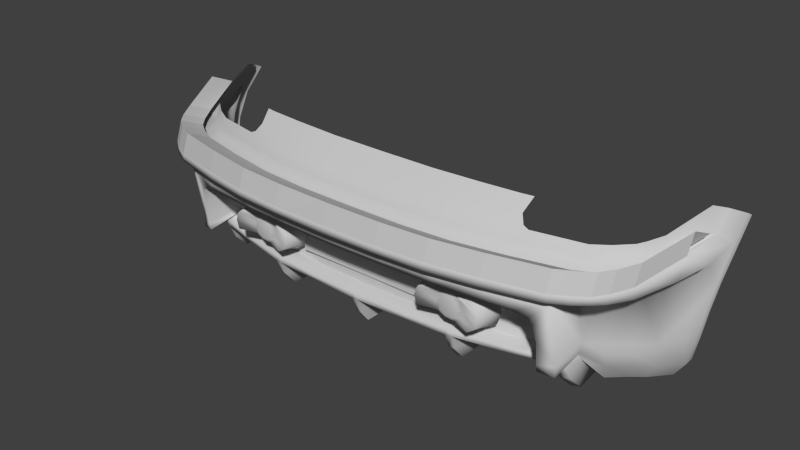# Source: cerveny_2.blend  (saved by Blender 2.60.0; exported with 4.5.12 LTS)
import bpy
from mathutils import Matrix  # noqa: F401  (used for matrix-valued properties, if any)

bpy.ops.wm.read_factory_settings(use_empty=True)
scene = bpy.context.scene
scene.name = 'Scene'

# ---- collections
col_collection_1 = bpy.data.collections.new('Collection 1'); scene.collection.children.link(col_collection_1)

# ---- materials (node trees are filled in below, after node groups)
mat_01___default = bpy.data.materials.new('01___Default')
mat_01___default.alpha_threshold = 0.0
mat_01___default.use_transparent_shadow = False
mat_01___default.diffuse_color = (0.5882, 0.5882, 0.5882, 1.0)
mat_01___default.specular_color = (0.0, 0.0, 0.0)
mat_01___default.roughness = 0.5
mat_01___default.specular_intensity = 1.0
mat_01___default.line_color = (0.0, 0.0, 0.0, 1.0)

# ---- material node trees

# ---- world
world_world = bpy.data.worlds.new('World'); scene.world = world_world
world_world.color = (0.05088, 0.05088, 0.05088)
world_world.use_sun_shadow = False
world_world.sun_shadow_jitter_overblur = 0.0
world_world.cycles.sampling_method = 'MANUAL'
world_world.cycles.sample_map_resolution = 256

# ---- meshes
me_expip02 = bpy.data.meshes.new('ExPip02')
me_expip02.from_pydata([(-0.6401, -0.2356, -2.066), (-0.6369, -0.2339, -2.054), (-0.5158, -0.2409, -2.096), (-0.327, -0.2692, -2.18), (-0.1903, -0.2694, -2.19), (-0.314, -0.2715, -1.891), (-0.009, -0.2719, -1.904), (-0.009, -0.2699, -2.196), (-0.6747, -0.3702, -1.886), (-0.6541, -0.3773, -2.029), (-0.6404, -0.3704, -1.877), (-0.6812, -0.3773, -2.017), (-0.6503, -0.3255, -2.08), (-0.6746, -0.3243, -2.068), (-0.6465, -0.2907, -2.098), (-0.6679, -0.2713, -2.095), (-0.6373, -0.2739, -2.11), (-0.655, -0.2516, -2.109), (-0.6191, -0.2689, -2.116), (-0.5343, -0.269, -2.139), (-0.6851, -0.2714, -2.038), (-0.3492, -0.241, -2.125), (-0.3484, -0.2411, -2.145), (-0.3501, -0.2519, -2.178), (-0.328, -0.2519, -2.18), (-0.3486, -0.2691, -2.178), (-0.3271, -0.3176, -2.162), (-0.5334, -0.2517, -2.139), (-0.1881, -0.252, -2.19), (0.0, -0.252, -2.196), (0.0, -0.2411, -2.145), (0.1881, -0.252, -2.19), (0.1881, -0.2411, -2.139), (0.3484, -0.2411, -2.145), (0.3492, -0.241, -2.125), (-0.1881, -0.2411, -2.139), (0.009, -0.2699, -2.196), (-0.009, -0.3239, -2.176), (0.009, -0.3239, -2.176), (-0.009, -0.3643, -2.146), (0.009, -0.3643, -2.146), (0.1903, -0.2694, -2.19), (0.328, -0.2519, -2.18), (0.3501, -0.2519, -2.178), (0.5158, -0.2409, -2.096), (0.5334, -0.2517, -2.139), (0.6401, -0.2356, -2.066), (0.655, -0.2516, -2.109), (0.6851, -0.2714, -2.038), (0.6679, -0.2713, -2.095), (0.3119, -0.3704, -1.891), (0.3488, -0.3658, -2.122), (0.3481, -0.3704, -1.889), (0.3272, -0.3659, -2.123), (0.3487, -0.3175, -2.16), (0.3271, -0.3176, -2.162), (0.3486, -0.2691, -2.178), (0.327, -0.2692, -2.18), (0.5343, -0.269, -2.139), (0.6404, -0.3704, -1.877), (0.6541, -0.3773, -2.029), (0.6747, -0.3702, -1.886), (0.6812, -0.3773, -2.017), (0.6503, -0.3255, -2.08), (0.6746, -0.3243, -2.068), (0.6465, -0.2907, -2.098), (0.6373, -0.2739, -2.11), (0.6191, -0.2689, -2.116), (0.0, -0.3705, -1.903), (-0.3119, -0.3704, -1.891), (-0.6328, -0.293, -1.878), (-0.6236, -0.2761, -1.878), (-0.6191, -0.2711, -1.878), (-0.3512, -0.2715, -1.889), (-0.3481, -0.3704, -1.889), (-0.3488, -0.3658, -2.122), (-0.3272, -0.3659, -2.123), (-0.3487, -0.3175, -2.16), (0.6369, -0.2339, -2.054), (0.314, -0.2715, -1.891), (0.009, -0.2719, -1.904), (0.6328, -0.293, -1.878), (0.6236, -0.2761, -1.878), (0.6191, -0.2711, -1.878), (0.3512, -0.2715, -1.889), (0.2468, -0.0871, -2.151), (0.2468, -0.2068, -2.151), (-0.2468, -0.0871, -2.151), (-0.2468, -0.2068, -2.151), (0.6366, -0.2289, -2.059), (0.5841, -0.061, -2.089), (0.6352, -0.1414, -2.062), (0.6292, -0.0933, -2.072), (0.6204, -0.0754, -2.078), (0.1881, -0.0492, -2.138), (0.1881, -0.2411, -2.139), (0.0, -0.0492, -2.142), (0.3492, -0.0491, -2.13), (0.5158, -0.0551, -2.106), (-0.3491, -0.0491, -2.13), (-0.3491, -0.241, -2.125), (-0.5158, -0.0551, -2.106), (-0.1881, -0.0492, -2.138), (-0.1881, -0.2411, -2.139), (0.0, -0.2411, -2.145), (-0.5841, -0.061, -2.089), (-0.6366, -0.2289, -2.059), (-0.6352, -0.1414, -2.062), (-0.6292, -0.0933, -2.072), (-0.6204, -0.0754, -2.078), (-0.642, -0.1378, -2.08), (-0.6326, -0.0861, -2.09), (-0.6406, -0.213, -2.07), (-0.5158, -0.0446, -2.124), (-0.3491, -0.0387, -2.148), (-0.1881, -0.0388, -2.156), (0.0, -0.0388, -2.16), (0.1881, -0.0388, -2.156), (-0.9451, 0.1153, -1.671), (-0.9457, 0.0265, -1.717), (-0.945, 0.1, -1.643), (-0.9458, 0.0516, -1.738), (-0.9382, -0.0566, -1.768), (-0.9382, -0.0507, -1.799), (-0.9276, -0.1416, -1.793), (-0.9276, -0.1418, -1.826), (-0.9134, -0.2274, -1.795), (-0.9134, -0.2276, -1.827), (-0.8931, -0.3131, -1.784), (-0.8931, -0.3133, -1.816), (-0.8513, -0.3777, -1.797), (-0.8032, -0.369, -1.869), (-0.8513, -0.3776, -1.766), (-0.9081, 0.1363, -1.716), (-0.9041, 0.0818, -1.777), (-0.9025, 0.0207, -1.815), (-0.8447, 0.0369, -1.933), (-0.8506, 0.0037, -1.933), (-0.8094, 0.0306, -1.992), (-0.81, 0.0034, -1.998), (-0.7787, 0.0281, -2.028), (-0.7791, 0.0032, -2.029), (-0.7404, 0.0018, -2.058), (-0.7412, -0.2127, -2.011), (-0.6889, -0.2123, -2.047), (-0.7407, -0.2446, -2.014), (-0.688, -0.2445, -2.051), (-0.7382, -0.2976, -1.992), (-0.715, -0.3666, -1.95), (-0.8857, 0.1582, -1.772), (-0.833, 0.1104, -1.918), (-0.8055, 0.1021, -1.963), (-0.7873, 0.098, -1.987), (-0.738, 0.0278, -2.057), (-0.6822, 0.027, -2.085), (-0.6822, 0.0, -2.086), (-0.5092, 0.0274, -2.126), (-0.5092, 0.0004, -2.127), (-0.3491, 0.0273, -2.155), (-0.3491, 0.0003, -2.155), (-0.188, 0.0272, -2.167), (-0.188, 0.0002, -2.166), (0.0, 0.0002, -2.169), (0.188, 0.0002, -2.166), (0.3491, 0.0003, -2.155), (0.3492, -0.0387, -2.148), (0.5092, 0.0004, -2.127), (0.5158, -0.0446, -2.124), (0.5841, -0.0506, -2.107), (-0.7388, 0.0938, -2.025), (-0.6842, 0.0581, -2.071), (-0.5054, 0.0604, -2.114), (-0.3491, 0.0605, -2.144), (-0.188, 0.0605, -2.157), (0.0, 0.0604, -2.16), (0.0, 0.0272, -2.17), (0.188, 0.0272, -2.167), (-0.6862, 0.0892, -2.052), (-0.5259, 0.0933, -2.09), (-0.5016, 0.0934, -2.096), (-0.3491, 0.0938, -2.124), (-0.4931, 0.1253, -2.072), (-0.3471, 0.165, -2.054), (-0.4654, 0.1634, -2.04), (-0.5084, 0.1009, -2.088), (-0.5841, -0.0506, -2.107), (-0.6204, -0.0645, -2.096), (-0.7976, -0.2149, -1.966), (-0.8452, -0.2183, -1.913), (-0.8983, -0.1359, -1.854), (-0.7975, -0.2425, -1.969), (-0.8441, -0.242, -1.911), (-0.894, -0.218, -1.851), (-0.7968, -0.3005, -1.943), (-0.8383, -0.3038, -1.898), (-0.7639, -0.3676, -1.903), (-0.188, 0.0938, -2.138), (-0.188, 0.1647, -2.064), (0.0, 0.0936, -2.141), (0.0, 0.1654, -2.067), (0.1879, 0.1647, -2.064), (0.188, 0.0938, -2.138), (0.3471, 0.165, -2.054), (0.3491, 0.0938, -2.124), (0.188, 0.0605, -2.157), (0.3491, 0.0273, -2.155), (0.3491, 0.0605, -2.144), (0.5092, 0.0274, -2.126), (0.6822, 0.0, -2.086), (0.6204, -0.0645, -2.096), (0.8513, -0.3776, -1.766), (0.8513, -0.3777, -1.797), (0.8931, -0.3131, -1.784), (0.8931, -0.3133, -1.816), (0.8032, -0.369, -1.869), (0.8383, -0.3038, -1.898), (0.7968, -0.3005, -1.943), (0.7975, -0.2425, -1.969), (0.7407, -0.2446, -2.014), (0.7412, -0.2127, -2.011), (0.6889, -0.2123, -2.047), (0.7404, 0.0018, -2.058), (0.6822, 0.027, -2.085), (0.5054, 0.0604, -2.114), (0.9134, -0.2276, -1.827), (0.9134, -0.2274, -1.795), (0.9276, -0.1418, -1.825), (0.9276, -0.1416, -1.793), (0.9382, -0.0507, -1.799), (0.9382, -0.0566, -1.768), (0.9458, 0.0516, -1.738), (0.9457, 0.0265, -1.717), (0.9451, 0.1153, -1.671), (0.945, 0.1, -1.643), (-0.502, 0.1622, -2.032), (0.6326, -0.0861, -2.09), (0.642, -0.1378, -2.08), (0.6406, -0.213, -2.07), (0.9081, 0.1363, -1.716), (0.9041, 0.0818, -1.777), (0.9025, 0.0207, -1.814), (0.8447, 0.0369, -1.933), (0.8506, 0.0037, -1.933), (0.8094, 0.0306, -1.992), (0.81, 0.0034, -1.998), (0.7787, 0.0281, -2.028), (0.7791, 0.0032, -2.029), (0.8857, 0.1582, -1.772), (0.833, 0.1104, -1.918), (0.738, 0.0278, -2.057), (0.7873, 0.098, -1.987), (0.8055, 0.1021, -1.963), (0.5084, 0.1009, -2.088), (0.5016, 0.0934, -2.096), (0.4931, 0.1253, -2.072), (0.5259, 0.0933, -2.09), (0.6842, 0.0581, -2.071), (0.4654, 0.1634, -2.04), (0.502, 0.1622, -2.032), (0.8983, -0.1359, -1.854), (0.8452, -0.2183, -1.913), (0.7976, -0.2149, -1.966), (0.894, -0.218, -1.851), (0.8441, -0.242, -1.911), (0.7388, 0.0938, -2.025), (0.6862, 0.0892, -2.052), (0.688, -0.2445, -2.051), (0.7382, -0.2976, -1.992), (0.7639, -0.3676, -1.903), (0.715, -0.3666, -1.95), (0.188, 0.0002, -2.323), (0.3491, 0.0003, -2.312), (-0.8094, 0.0306, -2.149), (-0.7787, 0.0281, -2.186), (0.0, 0.0272, -2.327), (0.188, 0.0272, -2.325), (-0.738, 0.0278, -2.214), (-0.6822, 0.027, -2.243), (-0.5092, 0.0274, -2.283), (-0.3491, 0.0273, -2.312), (0.9458, 0.0516, -1.896), (0.9025, 0.0207, -1.972), (0.5092, 0.0004, -2.285), (0.9041, 0.0818, -1.935), (0.6822, 0.027, -2.243), (0.738, 0.0278, -2.214), (0.81, 0.0034, -2.156), (0.7791, 0.0032, -2.187), (-0.5092, 0.0004, -2.285), (-0.3491, 0.0003, -2.312), (0.8506, 0.0037, -2.091), (0.8447, 0.0369, -2.09), (0.8094, 0.0306, -2.149), (-0.6822, -2.567e-08, -2.244), (0.6822, -2.567e-08, -2.244), (0.7787, 0.0281, -2.186), (0.7404, 0.0018, -2.215), (-0.188, 0.0272, -2.325), (0.5092, 0.0274, -2.283), (-0.7404, 0.0018, -2.215), (-0.9458, 0.0516, -1.896), (-0.9041, 0.0818, -1.935), (-0.7791, 0.0032, -2.187), (-0.188, 0.0002, -2.323), (-0.81, 0.0034, -2.156), (-0.9025, 0.0207, -1.972), (0.3491, 0.0273, -2.312), (-0.8447, 0.0369, -2.09), (0.0, 0.0002, -2.327), (-0.8506, 0.0037, -2.091), (0.3427, 0.09316, -2.295), (0.1816, 0.09306, -2.307), (-0.8158, 0.09646, -2.132), (-0.8511, 0.1028, -2.073), (0.8977, 0.1477, -1.918), (0.8383, 0.1028, -2.073), (-0.9105, 0.1477, -1.918), (0.5028, 0.09326, -2.266), (0.7316, 0.09366, -2.197), (0.7723, 0.09396, -2.169), (-0.006434, 0.09306, -2.31), (-0.1944, 0.09306, -2.307), (0.6758, 0.09286, -2.225), (-0.3555, 0.09316, -2.295), (0.803, 0.09646, -2.132), (-0.5156, 0.09326, -2.266), (-0.6886, 0.09286, -2.225), (-0.7851, 0.09396, -2.169), (-0.7444, 0.09366, -2.197), (-0.7851, 0.09396, -2.169), (-0.8158, 0.09646, -2.132), (0.1816, 0.09306, -2.307), (-0.006434, 0.09306, -2.31), (-0.6886, 0.09286, -2.225), (-0.7444, 0.09366, -2.197), (-0.3555, 0.09316, -2.295), (-0.5156, 0.09326, -2.266), (0.6758, 0.09286, -2.225), (0.7316, 0.09366, -2.197), (0.8383, 0.1028, -2.073), (0.803, 0.09646, -2.132), (0.7723, 0.09396, -2.169), (-0.1944, 0.09306, -2.307), (0.5028, 0.09326, -2.266), (0.3427, 0.09316, -2.295), (-0.9105, 0.1477, -1.918), (-0.8511, 0.1028, -2.073), (0.8977, 0.1477, -1.918), (0.1767, 0.05418, -2.223), (0.3378, 0.05428, -2.211), (-0.856, 0.06388, -1.989), (-0.8207, 0.05758, -2.047), (0.8928, 0.1088, -1.833), (0.8334, 0.06388, -1.989), (-0.9154, 0.1088, -1.833), (0.4979, 0.05438, -2.182), (0.7267, 0.05478, -2.112), (0.7674, 0.05508, -2.084), (-0.01134, 0.05418, -2.225), (-0.1993, 0.05418, -2.223), (0.6709, 0.05398, -2.141), (-0.3604, 0.05428, -2.211), (0.7981, 0.05758, -2.047), (-0.5205, 0.05438, -2.182), (-0.6935, 0.05398, -2.141), (-0.7493, 0.05478, -2.112), (-0.79, 0.05508, -2.084), (0.188, -0.01576, -2.291), (0.3491, -0.01566, -2.279), (-0.5158, -0.06056, -2.249), (-0.3491, -0.05466, -2.273), (0.5092, -0.01556, -2.252), (0.5841, -0.06656, -2.232), (0.6204, -0.08046, -2.221), (0.6889, -0.2283, -2.172), (0.688, -0.2605, -2.176), (-0.5092, -0.01556, -2.252), (-0.3491, -0.01566, -2.279), (-0.5841, -0.06656, -2.232), (-0.6204, -0.08046, -2.221), (0.6326, -0.1021, -2.215), (-0.6401, -0.2516, -2.191), (-0.688, -0.2605, -2.176), (-0.6822, -0.01596, -2.211), (-0.1881, -0.05476, -2.281), (-0.642, -0.1538, -2.205), (-0.6326, -0.1021, -2.215), (0.6401, -0.2516, -2.191), (0.6406, -0.229, -2.195), (-0.6406, -0.229, -2.195), (0.6822, -0.01596, -2.211), (2.873e-07, -0.05476, -2.285), (0.1881, -0.05476, -2.281), (-0.6889, -0.2283, -2.172), (-0.188, -0.01576, -2.291), (0.3492, -0.05466, -2.273), (0.5158, -0.06056, -2.249), (0.642, -0.1538, -2.205), (2.873e-07, -0.01576, -2.294), (-0.3778, -0.0925, -2.155), (-0.3416, -0.0925, -2.155), (-0.3744, -0.1034, -2.208), (-0.345, -0.1034, -2.208), (-0.3213, -0.1207, -2.208), (-0.3122, -0.1486, -2.208), (-0.3213, -0.1765, -2.208), (-0.3416, -0.2041, -2.155), (-0.345, -0.1938, -2.208), (-0.3778, -0.2041, -2.155), (-0.3744, -0.1938, -2.208), (-0.3981, -0.1765, -2.208), (-0.4072, -0.1486, -2.208), (-0.3981, -0.1207, -2.208), (0.3778, -0.0925, -2.155), (0.3744, -0.1034, -2.208), (0.3981, -0.1207, -2.208), (0.4072, -0.1486, -2.208), (0.3981, -0.1765, -2.208), (0.3778, -0.2041, -2.155), (0.3744, -0.1938, -2.208), (0.3416, -0.2041, -2.155), (0.345, -0.1938, -2.208), (0.3213, -0.1765, -2.208), (0.3122, -0.1486, -2.208), (0.3213, -0.1207, -2.208), (0.3416, -0.0925, -2.155), (0.345, -0.1034, -2.208), (-0.3701, -0.1166, -2.213), (-0.3493, -0.1166, -2.213), (-0.3324, -0.1288, -2.213), (-0.326, -0.1486, -2.213), (-0.3324, -0.1684, -2.213), (-0.3493, -0.1806, -2.213), (-0.3869, -0.1684, -2.213), (-0.3701, -0.1806, -2.213), (-0.3934, -0.1486, -2.213), (-0.3869, -0.1288, -2.213), (-0.3064, -0.1095, -2.135), (-0.3391, -0.085, -2.134), (-0.3807, -0.0836, -2.13), (-0.4163, -0.1071, -2.125), (-0.4296, -0.1482, -2.124), (-0.3065, -0.1869, -2.135), (-0.2937, -0.1482, -2.135), (-0.4163, -0.1893, -2.124), (-0.3806, -0.2125, -2.131), (-0.3391, -0.2116, -2.133), (0.3493, -0.1166, -2.213), (0.3701, -0.1166, -2.213), (0.3869, -0.1288, -2.213), (0.3934, -0.1486, -2.213), (0.3869, -0.1684, -2.213), (0.3701, -0.1806, -2.213), (0.3493, -0.1806, -2.213), (0.3324, -0.1684, -2.213), (0.326, -0.1486, -2.213), (0.3324, -0.1288, -2.213), (0.4296, -0.1482, -2.124), (0.4163, -0.1071, -2.125), (0.3807, -0.0836, -2.13), (0.3391, -0.085, -2.134), (0.3064, -0.1095, -2.135), (0.4163, -0.1893, -2.124), (0.3806, -0.2125, -2.131), (0.3391, -0.2116, -2.133), (0.3065, -0.1869, -2.135), (0.2937, -0.1482, -2.135), (-0.2823, -0.2, -2.176), (-0.2798, -0.2075, -2.154), (-0.2823, -0.08843, -2.176), (-0.2857, -0.09933, -2.229), (0.4371, -0.08843, -2.176), (0.44, -0.07953, -2.151), (-0.2472, -0.1828, -2.157), (-0.262, -0.1166, -2.229), (-0.2798, -0.08093, -2.155), (-0.262, -0.1724, -2.229), (0.4756, -0.103, -2.146), (-0.2344, -0.1441, -2.156), (-0.2471, -0.1054, -2.157), (0.4574, -0.1724, -2.229), (0.4371, -0.2, -2.176), (0.4756, -0.1852, -2.145), (0.4399, -0.2084, -2.152), (0.4889, -0.1441, -2.145), (0.4337, -0.09933, -2.229), (-0.2529, -0.1445, -2.229), (0.4574, -0.1166, -2.229), (0.4665, -0.1445, -2.229), (0.4665, -0.1787, -2.176), (0.4777, -0.1442, -2.176), (0.4665, -0.1098, -2.176), (-0.2417, -0.1442, -2.176), (-0.2529, -0.1787, -2.176), (-0.2529, -0.1098, -2.176), (-0.4439, -0.08371, -2.152), (-0.4795, -0.1072, -2.147), (-0.4376, -0.1035, -2.231), (-0.4613, -0.1208, -2.231), (0.2784, -0.2042, -2.177), (0.2759, -0.2117, -2.156), (0.2784, -0.09261, -2.178), (0.2818, -0.1035, -2.231), (0.2433, -0.187, -2.158), (0.2305, -0.1483, -2.158), (-0.4704, -0.1487, -2.23), (0.2759, -0.08511, -2.156), (0.2432, -0.1096, -2.158), (-0.4795, -0.1894, -2.147), (-0.4438, -0.2126, -2.153), (-0.441, -0.2042, -2.177), (-0.4376, -0.1939, -2.23), (-0.4613, -0.1766, -2.23), (-0.4928, -0.1483, -2.147), (-0.441, -0.09261, -2.178), (0.2581, -0.1766, -2.23), (0.249, -0.1487, -2.23), (0.2818, -0.1939, -2.23), (0.2581, -0.1208, -2.231), (0.2378, -0.1484, -2.177), (0.249, -0.1829, -2.177), (0.249, -0.114, -2.178), (-0.4704, -0.1829, -2.177), (-0.4816, -0.1484, -2.177), (-0.4704, -0.114, -2.178)], [], [(0, 1, 2), (3, 4, 5), (4, 6, 5), (4, 7, 6), (8, 9, 10), (8, 11, 9), (11, 12, 9), (11, 13, 12), (13, 14, 12), (13, 15, 14), (15, 16, 14), (15, 17, 16), (17, 18, 16), (17, 19, 18), (8, 20, 11), (20, 13, 11), (20, 15, 13), (21, 22, 2), (22, 23, 2), (22, 24, 23), (24, 25, 23), (24, 3, 25), (3, 26, 25), (20, 17, 15), (20, 0, 17), (0, 27, 17), (0, 2, 27), (2, 23, 27), (25, 19, 23), (19, 27, 23), (19, 17, 27), (24, 4, 3), (24, 28, 4), (28, 29, 4), (28, 30, 29), (30, 31, 29), (30, 32, 31), (32, 33, 31), (32, 34, 33), (24, 22, 28), (22, 35, 28), (22, 21, 35), (30, 28, 35), (29, 7, 4), (29, 36, 7), (36, 37, 7), (36, 38, 37), (38, 39, 37), (38, 40, 39), (29, 41, 36), (29, 31, 41), (31, 42, 41), (31, 33, 42), (33, 43, 42), (33, 44, 43), (44, 45, 43), (44, 46, 45), (46, 47, 45), (46, 48, 47), (48, 49, 47), (50, 51, 52), (50, 53, 51), (53, 54, 51), (53, 55, 54), (55, 56, 54), (55, 57, 56), (57, 42, 56), (57, 41, 42), (42, 43, 56), (43, 58, 56), (43, 45, 58), (45, 47, 58), (59, 60, 61), (60, 62, 61), (60, 63, 62), (63, 64, 62), (63, 65, 64), (65, 49, 64), (65, 66, 49), (66, 47, 49), (66, 67, 47), (67, 58, 47), (62, 48, 61), (62, 64, 48), (64, 49, 48), (68, 69, 6), (69, 5, 6), (9, 12, 10), (12, 70, 10), (12, 14, 70), (14, 71, 70), (14, 16, 71), (16, 18, 71), (18, 72, 71), (18, 19, 72), (19, 25, 72), (73, 72, 25), (6, 7, 37), (74, 75, 69), (75, 76, 69), (75, 77, 76), (77, 26, 76), (77, 25, 26), (71, 74, 70), (71, 72, 74), (72, 73, 74), (70, 74, 10), (74, 73, 77), (73, 25, 77), (69, 26, 5), (26, 3, 5), (75, 74, 77), (76, 26, 69), (68, 6, 39), (6, 37, 39), (78, 46, 44), (44, 33, 34), (79, 41, 57), (79, 80, 41), (80, 36, 41), (79, 50, 80), (50, 68, 80), (59, 63, 60), (59, 81, 63), (81, 65, 63), (81, 82, 65), (82, 66, 65), (82, 67, 66), (58, 83, 56), (58, 67, 83), (67, 82, 83), (83, 84, 56), (36, 80, 38), (83, 52, 84), (83, 82, 52), (82, 81, 52), (52, 81, 59), (52, 54, 84), (54, 56, 84), (57, 55, 79), (55, 50, 79), (52, 51, 54), (55, 53, 50), (38, 80, 40), (80, 68, 40), (85, 86, 87), (86, 88, 87), (89, 90, 91), (90, 92, 91), (90, 93, 92), (94, 95, 96), (94, 97, 95), (97, 34, 95), (97, 98, 34), (98, 44, 34), (98, 90, 44), (90, 78, 44), (90, 89, 78), (99, 100, 101), (99, 102, 100), (102, 103, 100), (102, 96, 103), (96, 104, 103), (96, 95, 104), (100, 2, 101), (2, 105, 101), (2, 1, 105), (1, 106, 105), (107, 105, 106), (107, 108, 105), (108, 109, 105), (108, 110, 111), (108, 107, 110), (107, 112, 110), (107, 106, 112), (101, 113, 99), (113, 114, 99), (99, 114, 102), (114, 115, 102), (115, 96, 102), (115, 116, 96), (116, 117, 96), (96, 117, 94), (0, 106, 1), (0, 112, 106), (118, 119, 120), (118, 121, 119), (121, 122, 119), (121, 123, 122), (123, 124, 122), (123, 125, 124), (125, 126, 124), (125, 127, 126), (127, 128, 126), (127, 129, 128), (129, 130, 128), (129, 131, 130), (132, 128, 130), (133, 121, 118), (133, 134, 121), (142, 143, 141), (142, 144, 143), (144, 145, 143), (144, 146, 145), (146, 147, 145), (146, 20, 147), (20, 148, 147), (149, 134, 133), (149, 150, 134), (150, 136, 134), (150, 138, 136), (151, 138, 150), (151, 152, 138), (152, 140, 138), (152, 153, 140), (169, 153, 152), (169, 170, 153), (170, 154, 153), (170, 171, 154), (171, 156, 154), (171, 172, 156), (172, 158, 156), (172, 173, 158), (173, 160, 158), (173, 174, 160), (174, 175, 160), (174, 176, 175), (177, 170, 169), (177, 178, 170), (178, 171, 170), (178, 179, 171), (179, 180, 171), (179, 181, 180), (181, 182, 180), (181, 183, 182), (178, 184, 179), (184, 181, 179), (146, 0, 20), (144, 142, 155), (143, 187, 141), (187, 139, 141), (187, 188, 139), (188, 137, 139), (188, 189, 137), (189, 135, 137), (189, 123, 135), (123, 121, 135), (145, 190, 143), (190, 187, 143), (190, 191, 187), (191, 188, 187), (191, 192, 188), (192, 189, 188), (192, 125, 189), (125, 123, 189), (147, 193, 145), (193, 190, 145), (193, 194, 190), (194, 191, 190), (194, 192, 191), (125, 192, 127), (192, 129, 127), (192, 194, 129), (194, 131, 129), (194, 193, 131), (193, 195, 131), (193, 147, 195), (147, 148, 195), (182, 196, 180), (182, 197, 196), (197, 198, 196), (197, 199, 198), (199, 200, 198), (200, 201, 198), (200, 202, 201), (202, 203, 201), (101, 185, 113), (101, 105, 185), (105, 186, 185), (105, 109, 186), (109, 111, 186), (109, 108, 111), (180, 172, 171), (180, 196, 172), (196, 173, 172), (196, 198, 173), (198, 174, 173), (198, 204, 174), (204, 176, 174), (204, 205, 176), (201, 204, 198), (201, 206, 204), (206, 205, 204), (206, 207, 205), (210, 211, 212), (211, 213, 212), (211, 214, 213), (214, 215, 213), (214, 216, 215), (216, 217, 215), (216, 218, 217), (218, 219, 217), (218, 220, 219), (220, 221, 219), (220, 208, 221), (207, 223, 222), (207, 206, 223), (206, 203, 223), (206, 201, 203), (213, 224, 212), (224, 225, 212), (224, 226, 225), (226, 227, 225), (226, 228, 227), (228, 229, 227), (228, 230, 229), (230, 231, 229), (230, 232, 231), (232, 233, 231), (234, 183, 181), (235, 236, 92), (236, 91, 92), (236, 237, 91), (237, 89, 91), (98, 97, 167), (97, 165, 167), (97, 94, 165), (94, 117, 165), (89, 46, 78), (89, 237, 46), (232, 230, 238), (230, 239, 238), (246, 219, 221), (238, 239, 247), (239, 248, 247), (239, 241, 248), (241, 243, 248), (249, 250, 245), (250, 243, 245), (250, 251, 243), (251, 248, 243), (252, 253, 254), (252, 255, 253), (255, 223, 253), (255, 256, 223), (256, 222, 223), (256, 249, 222), (257, 254, 202), (254, 203, 202), (254, 253, 203), (253, 223, 203), (257, 258, 254), (228, 240, 230), (228, 259, 240), (259, 242, 240), (259, 260, 242), (260, 244, 242), (260, 261, 244), (261, 246, 244), (261, 219, 246), (226, 259, 228), (226, 262, 259), (262, 260, 259), (262, 263, 260), (263, 261, 260), (263, 217, 261), (217, 219, 261), (215, 262, 213), (262, 224, 213), (262, 226, 224), (217, 263, 215), (263, 262, 215), (167, 168, 98), (168, 90, 98), (168, 209, 90), (209, 93, 90), (209, 235, 93), (235, 92, 93), (249, 264, 250), (249, 256, 264), (256, 265, 264), (256, 255, 265), (220, 218, 266), (218, 267, 266), (218, 216, 267), (216, 268, 267), (216, 214, 268), (269, 267, 268), (269, 48, 267), (48, 266, 267), (48, 46, 266), (164, 163, 270, 271), (138, 140, 273, 272), (175, 176, 275, 274), (153, 154, 277, 276), (156, 158, 279, 278), (230, 240, 281, 280), (166, 164, 271, 282), (140, 153, 276, 273), (239, 230, 280, 283), (222, 249, 285, 284), (244, 246, 287, 286), (159, 157, 288, 289), (240, 242, 290, 281), (243, 241, 291, 292), (157, 155, 293, 288), (154, 156, 278, 277), (208, 166, 282, 294), (245, 243, 292, 295), (221, 208, 294, 296), (158, 160, 297, 279), (207, 222, 284, 298), (155, 142, 299, 293), (121, 134, 301, 300), (142, 141, 302, 299), (160, 175, 274, 297), (161, 159, 289, 303), (141, 139, 304, 302), (249, 245, 295, 285), (135, 121, 300, 305), (246, 221, 296, 287), (205, 207, 298, 306), (242, 244, 286, 290), (134, 136, 307, 301), (162, 161, 303, 308), (241, 239, 283, 291), (136, 138, 272, 307), (163, 162, 308, 270), (139, 137, 309, 304), (137, 135, 305, 309), (176, 205, 306, 275), (275, 271, 270), (285, 295, 296), (284, 285, 296), (287, 296, 295), (286, 287, 295), (286, 295, 292), (290, 286, 292), (290, 292, 291), (281, 290, 291), (281, 291, 283), (280, 281, 283), (294, 298, 284), (294, 284, 296), (298, 294, 282), (298, 282, 306), (306, 282, 271), (306, 271, 275), (308, 297, 274), (275, 270, 308), (275, 308, 274), (297, 308, 303), (297, 303, 289), (279, 297, 289), (279, 289, 288), (278, 279, 288), (278, 288, 293), (277, 278, 293), (277, 293, 299), (276, 277, 299), (276, 299, 273), (273, 299, 302), (273, 302, 304), (272, 273, 304), (272, 304, 309), (307, 272, 309), (307, 309, 305), (301, 307, 305), (301, 305, 300), (306, 275, 311, 310), (272, 307, 313, 312), (283, 291, 315, 314), (307, 301, 316, 313), (298, 306, 310, 317), (295, 285, 318, 319), (274, 297, 321, 320), (284, 298, 317, 322), (297, 279, 323, 321), (292, 295, 319, 324), (278, 277, 326, 325), (291, 292, 324, 315), (285, 284, 322, 318), (276, 273, 327, 328), (279, 278, 325, 323), (277, 276, 328, 326), (275, 274, 320, 311), (273, 272, 312, 327), (327, 312, 330, 329), (311, 320, 332, 331), (326, 328, 334, 333), (323, 325, 336, 335), (328, 327, 329, 334), (318, 322, 337, 338), (315, 324, 340, 339), (325, 326, 333, 336), (324, 319, 341, 340), (321, 323, 335, 342), (322, 317, 343, 337), (320, 321, 342, 332), (319, 318, 338, 341), (317, 310, 344, 343), (313, 316, 345, 346), (314, 315, 339, 347), (312, 313, 346, 330), (310, 311, 331, 344), (344, 331, 348, 349), (330, 346, 350, 351), (347, 339, 353, 352), (346, 345, 354, 350), (343, 344, 349, 355), (341, 338, 356, 357), (332, 342, 359, 358), (337, 343, 355, 360), (342, 335, 361, 359), (340, 341, 357, 362), (336, 333, 364, 363), (339, 340, 362, 353), (338, 337, 360, 356), (334, 329, 366, 365), (335, 336, 363, 361), (333, 334, 365, 364), (331, 332, 358, 348), (329, 330, 351, 366), (163, 164, 368, 367), (114, 113, 369, 370), (164, 166, 371, 368), (209, 168, 372, 373), (220, 266, 375, 374), (157, 159, 377, 376), (185, 186, 379, 378), (235, 209, 373, 380), (0, 146, 382, 381), (155, 157, 376, 383), (115, 114, 370, 384), (111, 110, 385, 386), (46, 237, 388, 387), (112, 0, 381, 389), (166, 208, 390, 371), (116, 115, 384, 391), (186, 111, 386, 379), (117, 116, 391, 392), (146, 144, 393, 382), (113, 185, 378, 369), (159, 161, 394, 377), (110, 112, 389, 385), (144, 155, 383, 393), (165, 117, 392, 395), (168, 167, 396, 372), (236, 235, 380, 397), (208, 220, 374, 390), (161, 162, 398, 394), (167, 165, 395, 396), (266, 46, 387, 375), (162, 163, 367, 398), (237, 236, 397, 388), (387, 388, 375), (380, 373, 390), (397, 380, 390), (397, 390, 374), (374, 375, 388), (397, 374, 388), (390, 373, 372), (390, 372, 371), (383, 386, 385), (393, 383, 385), (393, 385, 389), (382, 393, 389), (389, 381, 382), (379, 386, 383), (378, 379, 383), (378, 383, 376), (394, 391, 384), (377, 394, 384), (377, 384, 370), (376, 377, 370), (376, 370, 369), (378, 376, 369), (371, 372, 396), (371, 396, 395), (368, 371, 395), (368, 395, 392), (367, 368, 392), (367, 392, 391), (398, 367, 391), (398, 391, 394), (399, 400, 401), (400, 402, 401), (406, 407, 405), (406, 408, 407), (408, 409, 407), (418, 419, 417), (418, 420, 419), (420, 421, 419), (425, 413, 426), (413, 414, 426), (401, 427, 412), (401, 402, 427), (402, 428, 427), (402, 403, 428), (403, 429, 428), (403, 404, 429), (404, 430, 429), (404, 405, 430), (405, 431, 430), (405, 432, 431), (432, 433, 431), (432, 434, 433), (434, 410, 433), (434, 409, 410), (410, 411, 433), (411, 435, 433), (411, 412, 435), (412, 436, 435), (412, 427, 436), (427, 428, 436), (433, 435, 431), (435, 430, 431), (435, 429, 430), (435, 436, 429), (436, 428, 429), (407, 432, 405), (407, 409, 432), (409, 434, 432), (400, 399, 438), (399, 439, 438), (408, 446, 445), (408, 406, 446), (426, 447, 424), (426, 414, 447), (414, 448, 447), (414, 415, 448), (415, 449, 448), (415, 416, 449), (416, 450, 449), (416, 417, 450), (417, 451, 450), (417, 452, 451), (452, 453, 451), (452, 421, 453), (421, 422, 453), (451, 454, 450), (454, 455, 450), (454, 423, 455), (423, 456, 455), (423, 424, 456), (424, 447, 456), (453, 454, 451), (453, 422, 454), (422, 423, 454), (455, 449, 450), (455, 456, 449), (456, 448, 449), (456, 447, 448), (421, 452, 419), (452, 417, 419), (413, 460, 459), (413, 425, 460), (463, 464, 418), (464, 420, 418), (446, 406, 467, 468), (402, 400, 469, 470), (413, 459, 472, 471), (442, 446, 468, 473), (403, 402, 470, 474), (400, 438, 475, 469), (406, 405, 476, 467), (459, 458, 477, 472), (443, 442, 473, 478), (437, 443, 478, 479), (418, 417, 480, 481), (462, 463, 483, 482), (457, 462, 482, 484), (438, 437, 479, 475), (458, 457, 484, 477), (463, 418, 481, 483), (414, 413, 471, 485), (404, 403, 474, 486), (415, 414, 485, 487), (417, 416, 488, 480), (405, 404, 486, 476), (416, 415, 487, 488), (483, 481, 489), (482, 483, 489), (482, 489, 490), (484, 482, 490), (484, 490, 491), (491, 471, 472), (491, 472, 477), (484, 491, 477), (467, 473, 468), (492, 479, 478), (492, 478, 473), (493, 492, 473), (493, 473, 467), (469, 475, 479), (494, 469, 479), (494, 479, 492), (489, 481, 480), (489, 480, 488), (490, 489, 488), (490, 488, 487), (491, 490, 487), (491, 487, 485), (471, 491, 485), (493, 467, 476), (493, 476, 486), (492, 493, 486), (492, 486, 474), (494, 492, 474), (494, 474, 470), (469, 494, 470), (440, 439, 495, 496), (401, 412, 498, 497), (420, 464, 500, 499), (425, 426, 502, 501), (465, 466, 504, 503), (412, 411, 505, 498), (461, 460, 506, 507), (460, 425, 501, 506), (445, 444, 508, 509), (466, 461, 507, 504), (409, 408, 510, 511), (411, 410, 512, 505), (441, 440, 496, 513), (399, 401, 497, 514), (464, 465, 503, 500), (423, 422, 515, 516), (408, 445, 509, 510), (410, 409, 511, 512), (421, 420, 499, 517), (439, 399, 514, 495), (424, 423, 516, 518), (422, 421, 517, 515), (426, 424, 518, 502), (444, 441, 513, 508), (504, 507, 519), (504, 519, 503), (503, 519, 520), (503, 520, 499), (500, 503, 499), (521, 519, 507), (501, 521, 507), (501, 507, 506), (522, 510, 509), (522, 509, 508), (523, 522, 508), (523, 508, 513), (524, 523, 513), (524, 513, 496), (524, 496, 495), (514, 524, 495), (501, 502, 518), (521, 501, 518), (521, 518, 516), (519, 521, 516), (519, 516, 515), (520, 519, 515), (520, 515, 517), (499, 520, 517), (514, 497, 498), (524, 514, 498), (524, 498, 505), (523, 524, 505), (523, 505, 512), (522, 523, 512), (522, 512, 511), (510, 522, 511)])
me_expip02.polygons.foreach_set('use_smooth', [1, 1, 1, 1, 1, 1, 1, 1, 1, 1, 1, 1, 1, 1, 1, 1, 1, 1, 1, 1, 1, 1, 1, 1, 1, 1, 1, 1, 1, 1, 1, 1, 1, 1, 1, 1, 1, 1, 1, 1, 1, 1, 1, 1, 1, 1, 1, 1, 1, 1, 1, 1, 1, 1, 1, 1, 1, 1, 1, 1, 1, 1, 1, 1, 1, 1, 1, 1, 1, 1, 1, 1, 1, 1, 1, 1, 1, 1, 1, 1, 1, 1, 1, 1, 1, 1, 1, 1, 1, 1, 1, 1, 1, 0, 1, 1, 1, 1, 1, 1, 1, 1, 1, 1, 1, 1, 1, 1, 1, 1, 1, 1, 1, 1, 1, 1, 1, 1, 1, 1, 1, 1, 1, 1, 1, 1, 1, 1, 1, 1, 0, 1, 1, 1, 1, 1, 1, 1, 1, 1, 1, 1, 1, 1, 1, 1, 1, 1, 1, 1, 1, 1, 1, 1, 1, 1, 1, 0, 1, 1, 1, 1, 1, 1, 1, 1, 1, 0, 1, 1, 1, 1, 1, 1, 1, 1, 1, 1, 1, 1, 1, 1, 1, 1, 1, 1, 1, 1, 1, 1, 1, 1, 1, 1, 1, 1, 1, 1, 1, 1, 1, 1, 1, 1, 1, 1, 1, 1, 1, 1, 1, 1, 1, 1, 1, 1, 1, 1, 1, 1, 1, 1, 1, 1, 1, 1, 1, 1, 1, 1, 1, 1, 1, 1, 1, 1, 1, 1, 1, 1, 1, 1, 1, 1, 1, 1, 1, 1, 1, 1, 1, 1, 1, 1, 1, 1, 1, 1, 1, 1, 1, 1, 1, 1, 1, 1, 1, 1, 1, 1, 1, 1, 1, 1, 1, 1, 1, 1, 1, 1, 1, 1, 1, 1, 1, 1, 1, 1, 1, 1, 1, 1, 1, 1, 1, 1, 1, 1, 1, 1, 1, 1, 1, 1, 1, 1, 1, 1, 1, 1, 1, 1, 1, 1, 1, 1, 1, 1, 1, 1, 1, 1, 1, 1, 1, 1, 1, 1, 1, 1, 1, 1, 1, 1, 1, 1, 1, 1, 1, 1, 1, 1, 1, 1, 1, 1, 1, 1, 1, 1, 1, 1, 1, 1, 1, 1, 1, 1, 1, 1, 1, 1, 1, 1, 1, 1, 1, 1, 1, 1, 1, 1, 1, 1, 1, 1, 1, 1, 1, 1, 1, 1, 1, 1, 1, 1, 1, 1, 1, 1, 1, 1, 1, 1, 1, 1, 1, 1, 1, 1, 1, 1, 1, 1, 1, 1, 1, 1, 1, 1, 1, 1, 1, 1, 1, 1, 1, 1, 1, 1, 1, 1, 1, 1, 1, 1, 1, 1, 1, 1, 1, 1, 1, 1, 1, 1, 1, 1, 1, 1, 1, 1, 1, 1, 1, 1, 1, 1, 1, 1, 1, 1, 1, 1, 1, 1, 1, 1, 1, 1, 1, 1, 1, 1, 1, 1, 1, 1, 1, 0, 0, 0, 0, 0, 0, 0, 0, 0, 0, 0, 0, 0, 0, 0, 0, 0, 0, 0, 0, 0, 0, 0, 0, 0, 0, 0, 0, 0, 0, 0, 0, 0, 0, 0, 0, 0, 0, 0, 0, 0, 0, 0, 0, 0, 0, 0, 0, 0, 0, 0, 0, 0, 0, 1, 1, 1, 1, 1, 1, 1, 1, 1, 1, 1, 1, 1, 1, 1, 1, 1, 1, 1, 1, 1, 1, 1, 1, 1, 1, 1, 1, 1, 1, 1, 1, 1, 1, 1, 1, 1, 1, 1, 1, 1, 1, 1, 1, 1, 1, 1, 1, 1, 1, 1, 1, 1, 1, 1, 1, 1, 1, 1, 1, 1, 1, 1, 1, 1, 1, 1, 1, 1, 1, 1, 1, 1, 1, 1, 1, 1, 1, 1, 1, 1, 1, 1, 1, 1, 1, 1, 1, 1, 1, 1, 1, 1, 1, 1, 1, 1, 1, 1, 1, 1, 1, 1, 1, 1, 1, 1, 1, 1, 1, 1, 1, 1, 1, 1, 1, 1, 1, 1, 1, 1, 1, 1, 1, 1, 1, 1, 1, 1, 1, 1, 1, 1, 1, 1, 1, 1, 1, 1, 1, 1, 1, 1, 1, 1, 1, 1, 1, 1, 1, 1, 1, 1, 1, 1, 1, 1, 1, 1, 1, 1, 1, 1, 1, 1, 1, 1, 1, 1, 1, 1, 1, 1, 1, 1, 1, 1, 1, 1, 1, 1, 1, 1, 1, 1, 1, 1, 1, 1, 1, 1, 1, 1, 1, 1, 1, 1, 1, 1, 1, 1, 1, 1, 1, 1, 1, 1, 1, 1, 1, 1, 1, 1, 1, 1, 1, 1, 1, 1, 1, 1, 1, 1, 1, 1, 1, 1, 1, 1, 1, 1, 1, 1, 1, 1, 1, 1, 1, 1, 1, 1, 1, 1, 1])
_uv = me_expip02.uv_layers.new(name='UVTex')
_uv.uv.foreach_set('vector', [0.8263, 0.6763, 0.8263, 0.6765, 0.8243, 0.6757, 0.8212, 0.6738, 0.8191, 0.6737, 0.8212, 0.6775, 0.8191, 0.6737, 0.8163, 0.6773, 0.8212, 0.6775, 0.8191, 0.6737, 0.8162, 0.6736, 0.8163, 0.6773, 0.8268, 0.6746, 0.8264, 0.6726, 0.8263, 0.6747, 0.8268, 0.6746, 0.8269, 0.6727, 0.8264, 0.6726, 0.8269, 0.6727, 0.8264, 0.6734, 0.8264, 0.6726, 0.8269, 0.6727, 0.8268, 0.6736, 0.8264, 0.6734, 0.8268, 0.6736, 0.8263, 0.6742, 0.8264, 0.6734, 0.8268, 0.6736, 0.8267, 0.6748, 0.8263, 0.6742, 0.8267, 0.6748, 0.8262, 0.6746, 0.8263, 0.6742, 0.8267, 0.6748, 0.8265, 0.6752, 0.8262, 0.6746, 0.8265, 0.6752, 0.8259, 0.6746, 0.8262, 0.6746, 0.8265, 0.6752, 0.8246, 0.6744, 0.8259, 0.6746, 0.8268, 0.6746, 0.827, 0.6756, 0.8269, 0.6727, 0.827, 0.6756, 0.8268, 0.6736, 0.8269, 0.6727, 0.827, 0.6756, 0.8267, 0.6748, 0.8268, 0.6736, 0.8216, 0.6754, 0.8216, 0.6751, 0.8243, 0.6757, 0.8216, 0.6751, 0.8216, 0.6744, 0.8243, 0.6757, 0.8216, 0.6751, 0.8213, 0.6743, 0.8216, 0.6744, 0.8213, 0.6743, 0.8216, 0.6739, 0.8216, 0.6744, 0.8213, 0.6743, 0.8212, 0.6738, 0.8216, 0.6739, 0.8212, 0.6738, 0.8212, 0.6726, 0.8216, 0.6739, 0.827, 0.6756, 0.8265, 0.6752, 0.8267, 0.6748, 0.827, 0.6756, 0.8263, 0.6763, 0.8265, 0.6752, 0.8263, 0.6763, 0.8246, 0.6748, 0.8265, 0.6752, 0.8263, 0.6763, 0.8243, 0.6757, 0.8246, 0.6748, 0.8243, 0.6757, 0.8216, 0.6744, 0.8246, 0.6748, 0.8216, 0.6739, 0.8246, 0.6744, 0.8216, 0.6744, 0.8246, 0.6744, 0.8246, 0.6748, 0.8216, 0.6744, 0.8246, 0.6744, 0.8265, 0.6752, 0.8246, 0.6748, 0.8213, 0.6743, 0.8191, 0.6737, 0.8212, 0.6738, 0.8213, 0.6743, 0.819, 0.6742, 0.8191, 0.6737, 0.819, 0.6742, 0.816, 0.6741, 0.8191, 0.6737, 0.819, 0.6742, 0.8161, 0.6751, 0.816, 0.6741, 0.8161, 0.6751, 0.8131, 0.6742, 0.816, 0.6741, 0.8161, 0.6751, 0.8131, 0.6752, 0.8131, 0.6742, 0.8131, 0.6752, 0.8105, 0.6751, 0.8131, 0.6742, 0.8131, 0.6752, 0.8105, 0.6754, 0.8105, 0.6751, 0.8213, 0.6743, 0.8216, 0.6751, 0.819, 0.6742, 0.8216, 0.6751, 0.8191, 0.6752, 0.819, 0.6742, 0.8216, 0.6751, 0.8216, 0.6754, 0.8191, 0.6752, 0.8161, 0.6751, 0.819, 0.6742, 0.8191, 0.6752, 0.816, 0.6741, 0.8162, 0.6736, 0.8191, 0.6737, 0.816, 0.6741, 0.8159, 0.6736, 0.8162, 0.6736, 0.8159, 0.6736, 0.8161, 0.6721, 0.8162, 0.6736, 0.8159, 0.6736, 0.8158, 0.6721, 0.8161, 0.6721, 0.8158, 0.6721, 0.8161, 0.6712, 0.8161, 0.6721, 0.8158, 0.6721, 0.8158, 0.6712, 0.8161, 0.6712, 0.816, 0.6741, 0.813, 0.6737, 0.8159, 0.6736, 0.816, 0.6741, 0.8131, 0.6742, 0.813, 0.6737, 0.8131, 0.6742, 0.8108, 0.6744, 0.813, 0.6737, 0.8131, 0.6742, 0.8105, 0.6751, 0.8108, 0.6744, 0.8105, 0.6751, 0.8105, 0.6744, 0.8108, 0.6744, 0.8105, 0.6751, 0.8079, 0.6758, 0.8105, 0.6744, 0.8079, 0.6758, 0.8076, 0.6749, 0.8105, 0.6744, 0.8079, 0.6758, 0.8059, 0.6763, 0.8076, 0.6749, 0.8059, 0.6763, 0.8057, 0.6753, 0.8076, 0.6749, 0.8059, 0.6763, 0.8052, 0.6756, 0.8057, 0.6753, 0.8052, 0.6756, 0.8054, 0.6749, 0.8057, 0.6753, 0.8111, 0.6746, 0.8104, 0.6718, 0.8105, 0.6746, 0.8111, 0.6746, 0.8108, 0.6717, 0.8104, 0.6718, 0.8108, 0.6717, 0.8105, 0.6727, 0.8104, 0.6718, 0.8108, 0.6717, 0.8108, 0.6727, 0.8105, 0.6727, 0.8108, 0.6727, 0.8105, 0.6739, 0.8105, 0.6727, 0.8108, 0.6727, 0.8108, 0.6739, 0.8105, 0.6739, 0.8108, 0.6739, 0.8108, 0.6744, 0.8105, 0.6739, 0.8108, 0.6739, 0.813, 0.6737, 0.8108, 0.6744, 0.8108, 0.6744, 0.8105, 0.6744, 0.8105, 0.6739, 0.8105, 0.6744, 0.8075, 0.6744, 0.8105, 0.6739, 0.8105, 0.6744, 0.8076, 0.6749, 0.8075, 0.6744, 0.8076, 0.6749, 0.8057, 0.6753, 0.8075, 0.6744, 0.8059, 0.6748, 0.8056, 0.6726, 0.8053, 0.6747, 0.8056, 0.6726, 0.8052, 0.6728, 0.8053, 0.6747, 0.8056, 0.6726, 0.8057, 0.6735, 0.8052, 0.6728, 0.8057, 0.6735, 0.8053, 0.6737, 0.8052, 0.6728, 0.8057, 0.6735, 0.8058, 0.6743, 0.8053, 0.6737, 0.8058, 0.6743, 0.8054, 0.6749, 0.8053, 0.6737, 0.8058, 0.6743, 0.8059, 0.6746, 0.8054, 0.6749, 0.8059, 0.6746, 0.8057, 0.6753, 0.8054, 0.6749, 0.8059, 0.6746, 0.8062, 0.6747, 0.8057, 0.6753, 0.8062, 0.6747, 0.8075, 0.6744, 0.8057, 0.6753, 0.8052, 0.6728, 0.8052, 0.6756, 0.8053, 0.6747, 0.8052, 0.6728, 0.8053, 0.6737, 0.8052, 0.6756, 0.8053, 0.6737, 0.8054, 0.6749, 0.8052, 0.6756, 0.8161, 0.6744, 0.821, 0.6745, 0.8163, 0.6773, 0.821, 0.6745, 0.8212, 0.6775, 0.8163, 0.6773, 0.8264, 0.6726, 0.8264, 0.6734, 0.8263, 0.6747, 0.8264, 0.6734, 0.8262, 0.677, 0.8263, 0.6747, 0.8264, 0.6734, 0.8263, 0.6742, 0.8262, 0.677, 0.8263, 0.6742, 0.8261, 0.6775, 0.8262, 0.677, 0.8263, 0.6742, 0.8262, 0.6746, 0.8261, 0.6775, 0.8262, 0.6746, 0.8259, 0.6746, 0.8261, 0.6775, 0.8259, 0.6746, 0.826, 0.6776, 0.8261, 0.6775, 0.8259, 0.6746, 0.8246, 0.6744, 0.826, 0.6776, 0.8246, 0.6744, 0.8216, 0.6739, 0.826, 0.6776, 0.8217, 0.6775, 0.826, 0.6776, 0.8216, 0.6739, 0.8163, 0.6773, 0.8162, 0.6736, 0.8161, 0.6721, 0.8216, 0.6746, 0.8215, 0.6717, 0.821, 0.6745, 0.8215, 0.6717, 0.8212, 0.6717, 0.821, 0.6745, 0.8215, 0.6717, 0.8216, 0.6727, 0.8212, 0.6717, 0.8216, 0.6727, 0.8212, 0.6726, 0.8212, 0.6717, 0.8216, 0.6727, 0.8216, 0.6739, 0.8212, 0.6726, 0.8261, 0.6775, 0.8216, 0.6746, 0.8262, 0.677, 0.8261, 0.6775, 0.826, 0.6776, 0.8216, 0.6746, 0.826, 0.6776, 0.8217, 0.6775, 0.8216, 0.6746, 0.8262, 0.677, 0.8216, 0.6746, 0.8263, 0.6747, 0.8216, 0.6746, 0.8217, 0.6775, 0.8216, 0.6727, 0.8217, 0.6775, 0.8216, 0.6739, 0.8216, 0.6727, 0.821, 0.6745, 0.8212, 0.6726, 0.8212, 0.6775, 0.8212, 0.6726, 0.8212, 0.6738, 0.8212, 0.6775, 0.8215, 0.6717, 0.8216, 0.6746, 0.8216, 0.6727, 0.8212, 0.6717, 0.8212, 0.6726, 0.821, 0.6745, 0.8161, 0.6744, 0.8163, 0.6773, 0.8161, 0.6712, 0.8163, 0.6773, 0.8161, 0.6721, 0.8161, 0.6712, 0.806, 0.6765, 0.8059, 0.6763, 0.8079, 0.6758, 0.8079, 0.6758, 0.8105, 0.6751, 0.8105, 0.6754, 0.8112, 0.6775, 0.813, 0.6737, 0.8108, 0.6739, 0.8112, 0.6775, 0.816, 0.6773, 0.813, 0.6737, 0.816, 0.6773, 0.8159, 0.6736, 0.813, 0.6737, 0.8112, 0.6775, 0.8111, 0.6746, 0.816, 0.6773, 0.8111, 0.6746, 0.8161, 0.6744, 0.816, 0.6773, 0.8059, 0.6748, 0.8057, 0.6735, 0.8056, 0.6726, 0.8059, 0.6748, 0.8061, 0.677, 0.8057, 0.6735, 0.8061, 0.677, 0.8058, 0.6743, 0.8057, 0.6735, 0.8061, 0.677, 0.8062, 0.6775, 0.8058, 0.6743, 0.8062, 0.6775, 0.8059, 0.6746, 0.8058, 0.6743, 0.8062, 0.6775, 0.8062, 0.6747, 0.8059, 0.6746, 0.8075, 0.6744, 0.8063, 0.6777, 0.8105, 0.6739, 0.8075, 0.6744, 0.8062, 0.6747, 0.8063, 0.6777, 0.8062, 0.6747, 0.8062, 0.6775, 0.8063, 0.6777, 0.8063, 0.6777, 0.8106, 0.6775, 0.8105, 0.6739, 0.8159, 0.6736, 0.816, 0.6773, 0.8158, 0.6721, 0.8063, 0.6777, 0.8105, 0.6746, 0.8106, 0.6775, 0.8063, 0.6777, 0.8062, 0.6775, 0.8105, 0.6746, 0.8062, 0.6775, 0.8061, 0.677, 0.8105, 0.6746, 0.8105, 0.6746, 0.8061, 0.677, 0.8059, 0.6748, 0.8105, 0.6746, 0.8105, 0.6727, 0.8106, 0.6775, 0.8105, 0.6727, 0.8105, 0.6739, 0.8106, 0.6775, 0.8108, 0.6739, 0.8108, 0.6727, 0.8112, 0.6775, 0.8108, 0.6727, 0.8111, 0.6746, 0.8112, 0.6775, 0.8105, 0.6746, 0.8104, 0.6718, 0.8105, 0.6727, 0.8108, 0.6727, 0.8108, 0.6717, 0.8111, 0.6746, 0.8158, 0.6721, 0.816, 0.6773, 0.8158, 0.6712, 0.816, 0.6773, 0.8161, 0.6744, 0.8158, 0.6712, 0.5116, 0.0725, 0.5116, 0.007, 0.7271, 0.0729, 0.5116, 0.007, 0.7271, 0.0073, 0.7271, 0.0729, 0.249, 0.179, 0.2502, 0.1909, 0.249, 0.1852, 0.2502, 0.1909, 0.2492, 0.1886, 0.249, 0.1852, 0.2502, 0.1909, 0.2494, 0.1898, 0.2492, 0.1886, 0.2593, 0.1917, 0.2593, 0.1782, 0.2636, 0.1917, 0.2593, 0.1917, 0.2556, 0.1917, 0.2593, 0.1782, 0.2556, 0.1917, 0.2556, 0.1782, 0.2593, 0.1782, 0.2556, 0.1917, 0.2518, 0.1913, 0.2556, 0.1782, 0.2518, 0.1913, 0.2518, 0.1782, 0.2556, 0.1782, 0.2518, 0.1913, 0.2502, 0.1909, 0.2518, 0.1782, 0.2502, 0.1909, 0.249, 0.1787, 0.2518, 0.1782, 0.2502, 0.1909, 0.249, 0.179, 0.249, 0.1787, 0.2556, 0.1917, 0.2556, 0.1782, 0.2518, 0.1913, 0.2556, 0.1917, 0.2593, 0.1917, 0.2556, 0.1782, 0.2593, 0.1917, 0.2593, 0.1782, 0.2556, 0.1782, 0.2593, 0.1917, 0.2636, 0.1917, 0.2593, 0.1782, 0.2636, 0.1917, 0.2636, 0.1782, 0.2593, 0.1782, 0.2636, 0.1917, 0.2593, 0.1782, 0.2636, 0.1782, 0.2556, 0.1782, 0.2518, 0.1782, 0.2518, 0.1913, 0.2518, 0.1782, 0.2502, 0.1909, 0.2518, 0.1913, 0.2518, 0.1782, 0.249, 0.1787, 0.2502, 0.1909, 0.249, 0.1787, 0.249, 0.179, 0.2502, 0.1909, 0.249, 0.1852, 0.2502, 0.1909, 0.249, 0.179, 0.249, 0.1852, 0.2492, 0.1886, 0.2502, 0.1909, 0.2492, 0.1886, 0.2494, 0.1898, 0.2502, 0.1909, 0.5055, 0.1369, 0.4937, 0.1177, 0.5, 0.1415, 0.5055, 0.1369, 0.5021, 0.1092, 0.4937, 0.1177, 0.5021, 0.1092, 0.4905, 0.0853, 0.4937, 0.1177, 0.5021, 0.1092, 0.4996, 0.0768, 0.4905, 0.0853, 0.5513, 0.1512, 0.5479, 0.1578, 0.6135, 0.1489, 0.5479, 0.1578, 0.6135, 0.1584, 0.6135, 0.1489, 0.6135, 0.1489, 0.6135, 0.1584, 0.6658, 0.1498, 0.6135, 0.1584, 0.6657, 0.1592, 0.6658, 0.1498, 0.6657, 0.1592, 0.7174, 0.1498, 0.6658, 0.1498, 0.6657, 0.1592, 0.7177, 0.1592, 0.7174, 0.1498, 0.7177, 0.1592, 0.6657, 0.1592, 0.7174, 0.1498, 0.7174, 0.1498, 0.6657, 0.1592, 0.6658, 0.1498, 0.49, 0.0755, 0.4996, 0.0768, 0.499, 0.071, 0.49, 0.0755, 0.4905, 0.0853, 0.4996, 0.0768, 0.2646, 0.2266, 0.2804, 0.1906, 0.2524, 0.221, 0.2646, 0.2266, 0.2892, 0.2018, 0.2804, 0.1906, 0.2892, 0.2018, 0.3031, 0.1539, 0.2804, 0.1906, 0.2892, 0.2018, 0.3154, 0.1566, 0.3031, 0.1539, 0.3154, 0.1566, 0.3146, 0.1163, 0.3031, 0.1539, 0.3154, 0.1566, 0.3273, 0.1163, 0.3146, 0.1163, 0.3273, 0.1163, 0.3177, 0.0783, 0.3146, 0.1163, 0.3273, 0.1163, 0.3304, 0.0783, 0.3177, 0.0783, 0.3304, 0.0783, 0.3155, 0.0403, 0.3177, 0.0783, 0.3304, 0.0783, 0.3283, 0.0403, 0.3155, 0.0403, 0.3283, 0.0403, 0.324, 0.0117, 0.3155, 0.0403, 0.3283, 0.0403, 0.3667, 0.0157, 0.324, 0.0117, 0.311, 0.0117, 0.3155, 0.0403, 0.324, 0.0117, 0.2862, 0.2385, 0.2892, 0.2018, 0.2646, 0.2266, 0.2862, 0.2385, 0.3105, 0.2152, 0.2892, 0.2018, 0.4517, 0.1804, 0.4358, 0.0853, 0.4317, 0.1809, 0.4517, 0.1804, 0.4633, 0.0855, 0.4358, 0.0853, 0.4633, 0.0855, 0.4348, 0.07, 0.4358, 0.0853, 0.4633, 0.0855, 0.4628, 0.071, 0.4348, 0.07, 0.4628, 0.071, 0.43, 0.0476, 0.4348, 0.07, 0.4628, 0.071, 0.4612, 0.0593, 0.43, 0.0476, 0.4612, 0.0593, 0.4205, 0.017, 0.43, 0.0476, 0.3071, 0.2496, 0.3105, 0.2152, 0.2862, 0.2385, 0.3071, 0.2496, 0.3792, 0.2276, 0.3105, 0.2152, 0.3792, 0.2276, 0.3819, 0.1957, 0.3105, 0.2152, 0.3792, 0.2276, 0.4111, 0.193, 0.3819, 0.1957, 0.4016, 0.2246, 0.4111, 0.193, 0.3792, 0.2276, 0.4016, 0.2246, 0.4149, 0.2228, 0.4111, 0.193, 0.4149, 0.2228, 0.4315, 0.192, 0.4111, 0.193, 0.4149, 0.2228, 0.452, 0.1919, 0.4315, 0.192, 0.4406, 0.2203, 0.452, 0.1919, 0.4149, 0.2228, 0.4406, 0.2203, 0.4714, 0.2053, 0.452, 0.1919, 0.4714, 0.2053, 0.4776, 0.1916, 0.452, 0.1919, 0.4714, 0.2053, 0.547, 0.2064, 0.4776, 0.1916, 0.547, 0.2064, 0.5505, 0.1919, 0.4776, 0.1916, 0.547, 0.2064, 0.6135, 0.2066, 0.5505, 0.1919, 0.6135, 0.2066, 0.6136, 0.1919, 0.5505, 0.1919, 0.6135, 0.2066, 0.6657, 0.2066, 0.6136, 0.1919, 0.6657, 0.2066, 0.6656, 0.1919, 0.6136, 0.1919, 0.6657, 0.2066, 0.7177, 0.2065, 0.6656, 0.1919, 0.7177, 0.2065, 0.7177, 0.1919, 0.6656, 0.1919, 0.7177, 0.2065, 0.6656, 0.1919, 0.7177, 0.1919, 0.4653, 0.2184, 0.4714, 0.2053, 0.4406, 0.2203, 0.4653, 0.2184, 0.5348, 0.2192, 0.4714, 0.2053, 0.5348, 0.2192, 0.547, 0.2064, 0.4714, 0.2053, 0.5348, 0.2192, 0.5435, 0.221, 0.547, 0.2064, 0.5435, 0.221, 0.6133, 0.2213, 0.547, 0.2064, 0.5435, 0.221, 0.5418, 0.2357, 0.6133, 0.2213, 0.5418, 0.2357, 0.6126, 0.252, 0.6133, 0.2213, 0.5418, 0.2357, 0.5492, 0.2516, 0.6126, 0.252, 0.5348, 0.2192, 0.5395, 0.224, 0.5435, 0.221, 0.5395, 0.224, 0.5418, 0.2357, 0.5435, 0.221, 0.4628, 0.071, 0.49, 0.0755, 0.4612, 0.0593, 0.4633, 0.0855, 0.4517, 0.1804, 0.478, 0.1796, 0.4358, 0.0853, 0.4051, 0.0842, 0.4317, 0.1809, 0.4051, 0.0842, 0.4133, 0.1809, 0.4317, 0.1809, 0.4051, 0.0842, 0.375, 0.0826, 0.4133, 0.1809, 0.375, 0.0826, 0.3808, 0.181, 0.4133, 0.1809, 0.375, 0.0826, 0.3419, 0.119, 0.3808, 0.181, 0.3419, 0.119, 0.3257, 0.1883, 0.3808, 0.181, 0.3419, 0.119, 0.3154, 0.1566, 0.3257, 0.1883, 0.3154, 0.1566, 0.2892, 0.2018, 0.3257, 0.1883, 0.4348, 0.07, 0.4038, 0.0708, 0.4358, 0.0853, 0.4038, 0.0708, 0.4051, 0.0842, 0.4358, 0.0853, 0.4038, 0.0708, 0.3744, 0.0709, 0.4051, 0.0842, 0.3744, 0.0709, 0.375, 0.0826, 0.4051, 0.0842, 0.3744, 0.0709, 0.3417, 0.0826, 0.375, 0.0826, 0.3417, 0.0826, 0.3419, 0.119, 0.375, 0.0826, 0.3417, 0.0826, 0.3273, 0.1163, 0.3419, 0.119, 0.3273, 0.1163, 0.3154, 0.1566, 0.3419, 0.119, 0.43, 0.0476, 0.3969, 0.0462, 0.4348, 0.07, 0.3969, 0.0462, 0.4038, 0.0708, 0.4348, 0.07, 0.3969, 0.0462, 0.3709, 0.0447, 0.4038, 0.0708, 0.3709, 0.0447, 0.3744, 0.0709, 0.4038, 0.0708, 0.3709, 0.0447, 0.3417, 0.0826, 0.3744, 0.0709, 0.3273, 0.1163, 0.3417, 0.0826, 0.3304, 0.0783, 0.3417, 0.0826, 0.3283, 0.0403, 0.3304, 0.0783, 0.3417, 0.0826, 0.3709, 0.0447, 0.3283, 0.0403, 0.3709, 0.0447, 0.3667, 0.0157, 0.3283, 0.0403, 0.3709, 0.0447, 0.3969, 0.0462, 0.3667, 0.0157, 0.3969, 0.0462, 0.3893, 0.0164, 0.3667, 0.0157, 0.3969, 0.0462, 0.43, 0.0476, 0.3893, 0.0164, 0.43, 0.0476, 0.4205, 0.017, 0.3893, 0.0164, 0.8623, 0.3193, 0.7808, 0.2762, 0.8612, 0.2761, 0.8623, 0.3193, 0.7806, 0.3191, 0.7808, 0.2762, 0.7806, 0.3191, 0.7044, 0.276, 0.7808, 0.2762, 0.7806, 0.3191, 0.7045, 0.3196, 0.7044, 0.276, 0.7045, 0.3196, 0.6262, 0.3191, 0.7044, 0.276, 0.6262, 0.3191, 0.626, 0.2762, 0.7044, 0.276, 0.6262, 0.3191, 0.546, 0.3193, 0.626, 0.2762, 0.546, 0.3193, 0.5471, 0.2761, 0.626, 0.2762, 0.5513, 0.1512, 0.5222, 0.1569, 0.5479, 0.1578, 0.5513, 0.1512, 0.5223, 0.1499, 0.5222, 0.1569, 0.5223, 0.1499, 0.507, 0.1503, 0.5222, 0.1569, 0.5223, 0.1499, 0.5108, 0.1444, 0.507, 0.1503, 0.5108, 0.1444, 0.5, 0.1415, 0.507, 0.1503, 0.5108, 0.1444, 0.5055, 0.1369, 0.5, 0.1415, 0.6133, 0.2213, 0.6135, 0.2066, 0.547, 0.2064, 0.6133, 0.2213, 0.6657, 0.2213, 0.6135, 0.2066, 0.6657, 0.2213, 0.6657, 0.2066, 0.6135, 0.2066, 0.6657, 0.2213, 0.7177, 0.2212, 0.6657, 0.2066, 0.7177, 0.2212, 0.7177, 0.2065, 0.6657, 0.2066, 0.7177, 0.2212, 0.6657, 0.2066, 0.7177, 0.2065, 0.6657, 0.2066, 0.6656, 0.1919, 0.7177, 0.2065, 0.6657, 0.2066, 0.6136, 0.1919, 0.6656, 0.1919, 0.6657, 0.2213, 0.6657, 0.2066, 0.7177, 0.2212, 0.6657, 0.2213, 0.6135, 0.2066, 0.6657, 0.2066, 0.6135, 0.2066, 0.6136, 0.1919, 0.6657, 0.2066, 0.6135, 0.2066, 0.5505, 0.1919, 0.6136, 0.1919, 0.311, 0.0117, 0.324, 0.0117, 0.3155, 0.0403, 0.324, 0.0117, 0.3283, 0.0403, 0.3155, 0.0403, 0.324, 0.0117, 0.3667, 0.0157, 0.3283, 0.0403, 0.3667, 0.0157, 0.3709, 0.0447, 0.3283, 0.0403, 0.3667, 0.0157, 0.3969, 0.0462, 0.3709, 0.0447, 0.3969, 0.0462, 0.4038, 0.0708, 0.3709, 0.0447, 0.3969, 0.0462, 0.4348, 0.07, 0.4038, 0.0708, 0.4348, 0.07, 0.4358, 0.0853, 0.4038, 0.0708, 0.4348, 0.07, 0.4633, 0.0855, 0.4358, 0.0853, 0.4633, 0.0855, 0.4517, 0.1804, 0.4358, 0.0853, 0.4633, 0.0855, 0.478, 0.1796, 0.4517, 0.1804, 0.5505, 0.1919, 0.547, 0.2064, 0.4776, 0.1916, 0.5505, 0.1919, 0.6135, 0.2066, 0.547, 0.2064, 0.6135, 0.2066, 0.6133, 0.2213, 0.547, 0.2064, 0.6135, 0.2066, 0.6657, 0.2213, 0.6133, 0.2213, 0.3283, 0.0403, 0.3304, 0.0783, 0.3155, 0.0403, 0.3304, 0.0783, 0.3177, 0.0783, 0.3155, 0.0403, 0.3304, 0.0783, 0.3273, 0.1163, 0.3177, 0.0783, 0.3273, 0.1163, 0.3146, 0.1163, 0.3177, 0.0783, 0.3273, 0.1163, 0.3154, 0.1566, 0.3146, 0.1163, 0.3154, 0.1566, 0.3031, 0.1539, 0.3146, 0.1163, 0.3154, 0.1566, 0.2892, 0.2018, 0.3031, 0.1539, 0.2892, 0.2018, 0.2804, 0.1906, 0.3031, 0.1539, 0.2892, 0.2018, 0.2646, 0.2266, 0.2804, 0.1906, 0.2646, 0.2266, 0.2524, 0.221, 0.2804, 0.1906, 0.5246, 0.252, 0.5492, 0.2516, 0.5418, 0.2357, 0.5, 0.1415, 0.4937, 0.1177, 0.5055, 0.1369, 0.4937, 0.1177, 0.5021, 0.1092, 0.5055, 0.1369, 0.4937, 0.1177, 0.4905, 0.0853, 0.5021, 0.1092, 0.4905, 0.0853, 0.4996, 0.0768, 0.5021, 0.1092, 0.5513, 0.1512, 0.6135, 0.1489, 0.5479, 0.1578, 0.6135, 0.1489, 0.6135, 0.1584, 0.5479, 0.1578, 0.6135, 0.1489, 0.6658, 0.1498, 0.6135, 0.1584, 0.6658, 0.1498, 0.6657, 0.1592, 0.6135, 0.1584, 0.4996, 0.0768, 0.49, 0.0755, 0.499, 0.071, 0.4996, 0.0768, 0.4905, 0.0853, 0.49, 0.0755, 0.2646, 0.2266, 0.2892, 0.2018, 0.2862, 0.2385, 0.2892, 0.2018, 0.3105, 0.2152, 0.2862, 0.2385, 0.4317, 0.1809, 0.4358, 0.0853, 0.4517, 0.1804, 0.2862, 0.2385, 0.3105, 0.2152, 0.3071, 0.2496, 0.3105, 0.2152, 0.3792, 0.2276, 0.3071, 0.2496, 0.3105, 0.2152, 0.3819, 0.1957, 0.3792, 0.2276, 0.3819, 0.1957, 0.4111, 0.193, 0.3792, 0.2276, 0.452, 0.1919, 0.4149, 0.2228, 0.4315, 0.192, 0.4149, 0.2228, 0.4111, 0.193, 0.4315, 0.192, 0.4149, 0.2228, 0.4016, 0.2246, 0.4111, 0.193, 0.4016, 0.2246, 0.3792, 0.2276, 0.4111, 0.193, 0.5395, 0.224, 0.5435, 0.221, 0.5418, 0.2357, 0.5395, 0.224, 0.5348, 0.2192, 0.5435, 0.221, 0.5348, 0.2192, 0.547, 0.2064, 0.5435, 0.221, 0.5348, 0.2192, 0.4714, 0.2053, 0.547, 0.2064, 0.4714, 0.2053, 0.4776, 0.1916, 0.547, 0.2064, 0.4714, 0.2053, 0.452, 0.1919, 0.4776, 0.1916, 0.5492, 0.2516, 0.5418, 0.2357, 0.6126, 0.252, 0.5418, 0.2357, 0.6133, 0.2213, 0.6126, 0.252, 0.5418, 0.2357, 0.5435, 0.221, 0.6133, 0.2213, 0.5435, 0.221, 0.547, 0.2064, 0.6133, 0.2213, 0.5492, 0.2516, 0.5246, 0.252, 0.5418, 0.2357, 0.3154, 0.1566, 0.3257, 0.1883, 0.2892, 0.2018, 0.3154, 0.1566, 0.3419, 0.119, 0.3257, 0.1883, 0.3419, 0.119, 0.3808, 0.181, 0.3257, 0.1883, 0.3419, 0.119, 0.375, 0.0826, 0.3808, 0.181, 0.375, 0.0826, 0.4133, 0.1809, 0.3808, 0.181, 0.375, 0.0826, 0.4051, 0.0842, 0.4133, 0.1809, 0.4051, 0.0842, 0.4317, 0.1809, 0.4133, 0.1809, 0.4051, 0.0842, 0.4358, 0.0853, 0.4317, 0.1809, 0.3273, 0.1163, 0.3419, 0.119, 0.3154, 0.1566, 0.3273, 0.1163, 0.3417, 0.0826, 0.3419, 0.119, 0.3417, 0.0826, 0.375, 0.0826, 0.3419, 0.119, 0.3417, 0.0826, 0.3744, 0.0709, 0.375, 0.0826, 0.3744, 0.0709, 0.4051, 0.0842, 0.375, 0.0826, 0.3744, 0.0709, 0.4038, 0.0708, 0.4051, 0.0842, 0.4038, 0.0708, 0.4358, 0.0853, 0.4051, 0.0842, 0.3709, 0.0447, 0.3417, 0.0826, 0.3283, 0.0403, 0.3417, 0.0826, 0.3304, 0.0783, 0.3283, 0.0403, 0.3417, 0.0826, 0.3273, 0.1163, 0.3304, 0.0783, 0.4038, 0.0708, 0.3744, 0.0709, 0.3709, 0.0447, 0.3744, 0.0709, 0.3417, 0.0826, 0.3709, 0.0447, 0.5479, 0.1578, 0.5222, 0.1569, 0.5513, 0.1512, 0.5222, 0.1569, 0.5223, 0.1499, 0.5513, 0.1512, 0.5222, 0.1569, 0.507, 0.1503, 0.5223, 0.1499, 0.507, 0.1503, 0.5108, 0.1444, 0.5223, 0.1499, 0.507, 0.1503, 0.5, 0.1415, 0.5108, 0.1444, 0.5, 0.1415, 0.5055, 0.1369, 0.5108, 0.1444, 0.452, 0.1919, 0.4406, 0.2203, 0.4149, 0.2228, 0.452, 0.1919, 0.4714, 0.2053, 0.4406, 0.2203, 0.4714, 0.2053, 0.4653, 0.2184, 0.4406, 0.2203, 0.4714, 0.2053, 0.5348, 0.2192, 0.4653, 0.2184, 0.4633, 0.0855, 0.4348, 0.07, 0.4628, 0.071, 0.4348, 0.07, 0.43, 0.0476, 0.4628, 0.071, 0.4348, 0.07, 0.3969, 0.0462, 0.43, 0.0476, 0.3969, 0.0462, 0.3893, 0.0164, 0.43, 0.0476, 0.3969, 0.0462, 0.3667, 0.0157, 0.3893, 0.0164, 0.4205, 0.017, 0.43, 0.0476, 0.3893, 0.0164, 0.4205, 0.017, 0.4612, 0.0593, 0.43, 0.0476, 0.4612, 0.0593, 0.4628, 0.071, 0.43, 0.0476, 0.4612, 0.0593, 0.49, 0.0755, 0.4628, 0.071, 0.6656, 0.1919, 0.6136, 0.1799, 0.6656, 0.1799, 0.0, 1.0, 0.4111, 0.193, 0.4315, 0.192, 0.4133, 0.1809, 0.0, 1.0, 0.6656, 0.1919, 0.7177, 0.1799, 0.7177, 0.1919, 0.0, 1.0, 0.452, 0.1919, 0.4776, 0.1916, 0.4517, 0.1804, 0.0, 1.0, 0.5505, 0.1919, 0.6136, 0.1919, 0.5509, 0.1799, 0.0, 1.0, 0.2892, 0.2018, 0.3257, 0.1883, 0.3105, 0.2152, 0.0, 1.0, 0.6136, 0.1919, 0.5509, 0.1799, 0.6136, 0.1799, 0.0, 1.0, 0.452, 0.1919, 0.4517, 0.1804, 0.4315, 0.192, 0.0, 1.0, 0.2892, 0.2018, 0.3257, 0.1883, 0.3105, 0.2152, 0.0, 1.0, 0.4776, 0.1916, 0.452, 0.1919, 0.4517, 0.1804, 0.0, 1.0, 0.4133, 0.1809, 0.4317, 0.1809, 0.4315, 0.192, 0.0, 1.0, 0.6136, 0.1919, 0.6136, 0.1799, 0.5509, 0.1799, 0.0, 1.0, 0.3257, 0.1883, 0.3808, 0.181, 0.3819, 0.1957, 0.0, 1.0, 0.3808, 0.181, 0.4111, 0.193, 0.3819, 0.1957, 0.0, 1.0, 0.5505, 0.1919, 0.5509, 0.1799, 0.478, 0.1796, 0.0, 1.0, 0.4776, 0.1916, 0.5505, 0.1919, 0.478, 0.1796, 0.0, 1.0, 0.5505, 0.1919, 0.478, 0.1796, 0.5509, 0.1799, 0.0, 1.0, 0.4133, 0.1809, 0.4315, 0.192, 0.4111, 0.193, 0.0, 1.0, 0.478, 0.1796, 0.4776, 0.1916, 0.4517, 0.1804, 0.0, 1.0, 0.6136, 0.1919, 0.6656, 0.1919, 0.6136, 0.1799, 0.0, 1.0, 0.478, 0.1796, 0.5505, 0.1919, 0.4776, 0.1916, 0.0, 1.0, 0.4776, 0.1916, 0.478, 0.1796, 0.4517, 0.1804, 0.0, 1.0, 0.3105, 0.2152, 0.3257, 0.1883, 0.2892, 0.2018, 0.0, 1.0, 0.4315, 0.192, 0.4517, 0.1804, 0.4317, 0.1809, 0.0, 1.0, 0.7177, 0.1799, 0.6656, 0.1919, 0.7177, 0.1919, 0.0, 1.0, 0.6656, 0.1919, 0.6656, 0.1799, 0.6136, 0.1799, 0.0, 1.0, 0.4315, 0.192, 0.4317, 0.1809, 0.4133, 0.1809, 0.0, 1.0, 0.452, 0.1919, 0.4315, 0.192, 0.4517, 0.1804, 0.0, 1.0, 0.3105, 0.2152, 0.3257, 0.1883, 0.2892, 0.2018, 0.0, 1.0, 0.4317, 0.1809, 0.4517, 0.1804, 0.4315, 0.192, 0.0, 1.0, 0.5505, 0.1919, 0.5509, 0.1799, 0.6136, 0.1919, 0.0, 1.0, 0.3808, 0.181, 0.4133, 0.1809, 0.4111, 0.193, 0.0, 1.0, 0.3105, 0.2152, 0.3819, 0.1957, 0.3257, 0.1883, 0.0, 1.0, 0.6656, 0.1919, 0.7177, 0.1799, 0.6656, 0.1799, 0.0, 1.0, 0.3257, 0.1883, 0.3819, 0.1957, 0.3105, 0.2152, 0.0, 1.0, 0.3819, 0.1957, 0.4111, 0.193, 0.3808, 0.181, 0.0, 1.0, 0.6656, 0.1919, 0.6656, 0.1799, 0.7177, 0.1799, 0.0, 1.0, 0.4111, 0.193, 0.4133, 0.1809, 0.3808, 0.181, 0.0, 1.0, 0.3819, 0.1957, 0.3808, 0.181, 0.3257, 0.1883, 0.0, 1.0, 0.6136, 0.1919, 0.6136, 0.1799, 0.6656, 0.1919, 0.0, 1.0, 0.6656, 0.1919, 0.6136, 0.1799, 0.6656, 0.1799, 0.452, 0.1919, 0.4315, 0.192, 0.4517, 0.1804, 0.4776, 0.1916, 0.452, 0.1919, 0.4517, 0.1804, 0.4317, 0.1809, 0.4517, 0.1804, 0.4315, 0.192, 0.4133, 0.1809, 0.4317, 0.1809, 0.4315, 0.192, 0.4133, 0.1809, 0.4315, 0.192, 0.4111, 0.193, 0.3808, 0.181, 0.4133, 0.1809, 0.4111, 0.193, 0.3808, 0.181, 0.4111, 0.193, 0.3819, 0.1957, 0.3257, 0.1883, 0.3808, 0.181, 0.3819, 0.1957, 0.3257, 0.1883, 0.3819, 0.1957, 0.3105, 0.2152, 0.2892, 0.2018, 0.3257, 0.1883, 0.3105, 0.2152, 0.478, 0.1796, 0.5505, 0.1919, 0.4776, 0.1916, 0.478, 0.1796, 0.4776, 0.1916, 0.4517, 0.1804, 0.5505, 0.1919, 0.478, 0.1796, 0.5509, 0.1799, 0.5505, 0.1919, 0.5509, 0.1799, 0.6136, 0.1919, 0.6136, 0.1919, 0.5509, 0.1799, 0.6136, 0.1799, 0.6136, 0.1919, 0.6136, 0.1799, 0.6656, 0.1919, 0.7177, 0.1799, 0.6656, 0.1919, 0.7177, 0.1919, 0.6656, 0.1919, 0.6656, 0.1799, 0.7177, 0.1799, 0.6656, 0.1919, 0.7177, 0.1799, 0.7177, 0.1919, 0.6656, 0.1919, 0.7177, 0.1799, 0.6656, 0.1799, 0.6656, 0.1919, 0.6656, 0.1799, 0.6136, 0.1799, 0.6136, 0.1919, 0.6656, 0.1919, 0.6136, 0.1799, 0.6136, 0.1919, 0.6136, 0.1799, 0.5509, 0.1799, 0.5505, 0.1919, 0.6136, 0.1919, 0.5509, 0.1799, 0.5505, 0.1919, 0.5509, 0.1799, 0.478, 0.1796, 0.4776, 0.1916, 0.5505, 0.1919, 0.478, 0.1796, 0.4776, 0.1916, 0.478, 0.1796, 0.4517, 0.1804, 0.452, 0.1919, 0.4776, 0.1916, 0.4517, 0.1804, 0.452, 0.1919, 0.4517, 0.1804, 0.4315, 0.192, 0.4315, 0.192, 0.4517, 0.1804, 0.4317, 0.1809, 0.4315, 0.192, 0.4317, 0.1809, 0.4133, 0.1809, 0.4111, 0.193, 0.4315, 0.192, 0.4133, 0.1809, 0.4111, 0.193, 0.4133, 0.1809, 0.3808, 0.181, 0.3819, 0.1957, 0.4111, 0.193, 0.3808, 0.181, 0.3819, 0.1957, 0.3808, 0.181, 0.3257, 0.1883, 0.3105, 0.2152, 0.3819, 0.1957, 0.3257, 0.1883, 0.3105, 0.2152, 0.3257, 0.1883, 0.2892, 0.2018, 0.0, 0.0, 1.0, 0.0, 1.0, 1.0, 0.0, 1.0, 0.0, 0.0, 1.0, 0.0, 1.0, 1.0, 0.0, 1.0, 0.0, 0.0, 1.0, 0.0, 1.0, 1.0, 0.0, 1.0, 0.0, 0.0, 1.0, 0.0, 1.0, 1.0, 0.0, 1.0, 0.0, 0.0, 1.0, 0.0, 1.0, 1.0, 0.0, 1.0, 0.0, 0.0, 1.0, 0.0, 1.0, 1.0, 0.0, 1.0, 0.0, 0.0, 1.0, 0.0, 1.0, 1.0, 0.0, 1.0, 0.0, 0.0, 1.0, 0.0, 1.0, 1.0, 0.0, 1.0, 0.0, 0.0, 1.0, 0.0, 1.0, 1.0, 0.0, 1.0, 0.0, 0.0, 1.0, 0.0, 1.0, 1.0, 0.0, 1.0, 0.0, 0.0, 1.0, 0.0, 1.0, 1.0, 0.0, 1.0, 0.0, 0.0, 1.0, 0.0, 1.0, 1.0, 0.0, 1.0, 0.0, 0.0, 1.0, 0.0, 1.0, 1.0, 0.0, 1.0, 0.0, 0.0, 1.0, 0.0, 1.0, 1.0, 0.0, 1.0, 0.0, 0.0, 1.0, 0.0, 1.0, 1.0, 0.0, 1.0, 0.0, 0.0, 1.0, 0.0, 1.0, 1.0, 0.0, 1.0, 0.0, 0.0, 1.0, 0.0, 1.0, 1.0, 0.0, 1.0, 0.0, 0.0, 1.0, 0.0, 1.0, 1.0, 0.0, 1.0, 0.0, 0.0, 1.0, 0.0, 1.0, 1.0, 0.0, 1.0, 0.0, 0.0, 1.0, 0.0, 1.0, 1.0, 0.0, 1.0, 0.0, 0.0, 1.0, 0.0, 1.0, 1.0, 0.0, 1.0, 0.0, 0.0, 1.0, 0.0, 1.0, 1.0, 0.0, 1.0, 0.0, 0.0, 1.0, 0.0, 1.0, 1.0, 0.0, 1.0, 0.0, 0.0, 1.0, 0.0, 1.0, 1.0, 0.0, 1.0, 0.0, 0.0, 1.0, 0.0, 1.0, 1.0, 0.0, 1.0, 0.0, 0.0, 1.0, 0.0, 1.0, 1.0, 0.0, 1.0, 0.0, 0.0, 1.0, 0.0, 1.0, 1.0, 0.0, 1.0, 0.0, 0.0, 1.0, 0.0, 1.0, 1.0, 0.0, 1.0, 0.0, 0.0, 1.0, 0.0, 1.0, 1.0, 0.0, 1.0, 0.0, 0.0, 1.0, 0.0, 1.0, 1.0, 0.0, 1.0, 0.0, 0.0, 1.0, 0.0, 1.0, 1.0, 0.0, 1.0, 0.0, 0.0, 1.0, 0.0, 1.0, 1.0, 0.0, 1.0, 0.0, 0.0, 1.0, 0.0, 1.0, 1.0, 0.0, 1.0, 0.0, 0.0, 1.0, 0.0, 1.0, 1.0, 0.0, 1.0, 0.0, 0.0, 1.0, 0.0, 1.0, 1.0, 0.0, 1.0, 0.0, 0.0, 1.0, 0.0, 1.0, 1.0, 0.0, 1.0, 0.0, 0.0, 1.0, 0.0, 1.0, 1.0, 0.0, 1.0, 0.0, 0.0, 1.0, 0.0, 1.0, 1.0, 0.0, 1.0, 0.0, 0.0, 1.0, 0.0, 1.0, 1.0, 0.0, 1.0, 0.0, 0.0, 1.0, 0.0, 1.0, 1.0, 0.0, 1.0, 0.0, 0.0, 1.0, 0.0, 1.0, 1.0, 0.0, 1.0, 0.0, 0.0, 1.0, 0.0, 1.0, 1.0, 0.0, 1.0, 0.0, 0.0, 1.0, 0.0, 1.0, 1.0, 0.0, 1.0, 0.0, 0.0, 1.0, 0.0, 1.0, 1.0, 0.0, 1.0, 0.0, 0.0, 1.0, 0.0, 1.0, 1.0, 0.0, 1.0, 0.0, 0.0, 1.0, 0.0, 1.0, 1.0, 0.0, 1.0, 0.0, 0.0, 1.0, 0.0, 1.0, 1.0, 0.0, 1.0, 0.0, 0.0, 1.0, 0.0, 1.0, 1.0, 0.0, 1.0, 0.0, 0.0, 1.0, 0.0, 1.0, 1.0, 0.0, 1.0, 0.0, 0.0, 1.0, 0.0, 1.0, 1.0, 0.0, 1.0, 0.0, 0.0, 1.0, 0.0, 1.0, 1.0, 0.0, 1.0, 0.0, 0.0, 1.0, 0.0, 1.0, 1.0, 0.0, 1.0, 0.0, 0.0, 1.0, 0.0, 1.0, 1.0, 0.0, 1.0, 0.0, 0.0, 1.0, 0.0, 1.0, 1.0, 0.0, 1.0, 0.6656, 0.1799, 0.6136, 0.1799, 0.6657, 0.1592, 0.0, 1.0, 0.5509, 0.1799, 0.6135, 0.1584, 0.5479, 0.1578, 0.0, 1.0, 0.6136, 0.1799, 0.5509, 0.1799, 0.6135, 0.1584, 0.0, 1.0, 0.478, 0.1796, 0.507, 0.1503, 0.5222, 0.1569, 0.0, 1.0, 0.4633, 0.0855, 0.4628, 0.071, 0.4905, 0.0853, 0.0, 1.0, 0.5509, 0.1799, 0.6136, 0.1799, 0.6135, 0.1584, 0.0, 1.0, 0.5222, 0.1569, 0.507, 0.1503, 0.478, 0.1796, 0.0, 1.0, 0.5, 0.1415, 0.507, 0.1503, 0.478, 0.1796, 0.0, 1.0, 0.4905, 0.0853, 0.49, 0.0755, 0.4628, 0.071, 0.0, 1.0, 0.5222, 0.1569, 0.478, 0.1796, 0.5509, 0.1799, 0.0, 1.0, 0.6136, 0.1799, 0.6657, 0.1592, 0.6135, 0.1584, 0.0, 1.0, 0.478, 0.1796, 0.5, 0.1415, 0.4937, 0.1177, 0.0, 1.0, 0.49, 0.0755, 0.4905, 0.0853, 0.4628, 0.071, 0.0, 1.0, 0.4905, 0.0853, 0.49, 0.0755, 0.4628, 0.071, 0.0, 1.0, 0.478, 0.1796, 0.5222, 0.1569, 0.5509, 0.1799, 0.0, 1.0, 0.6656, 0.1799, 0.7177, 0.1592, 0.6657, 0.1592, 0.0, 1.0, 0.507, 0.1503, 0.5, 0.1415, 0.478, 0.1796, 0.0, 1.0, 0.6656, 0.1799, 0.6657, 0.1592, 0.7177, 0.1592, 0.0, 1.0, 0.4628, 0.071, 0.4633, 0.0855, 0.4905, 0.0853, 0.0, 1.0, 0.5222, 0.1569, 0.5509, 0.1799, 0.5479, 0.1578, 0.0, 1.0, 0.6136, 0.1799, 0.6656, 0.1799, 0.6657, 0.1592, 0.0, 1.0, 0.4633, 0.0855, 0.4937, 0.1177, 0.4905, 0.0853, 0.0, 1.0, 0.4633, 0.0855, 0.478, 0.1796, 0.4937, 0.1177, 0.0, 1.0, 0.6136, 0.1799, 0.6135, 0.1584, 0.6657, 0.1592, 0.0, 1.0, 0.5509, 0.1799, 0.5222, 0.1569, 0.5479, 0.1578, 0.0, 1.0, 0.4937, 0.1177, 0.5, 0.1415, 0.478, 0.1796, 0.0, 1.0, 0.4937, 0.1177, 0.478, 0.1796, 0.4633, 0.0855, 0.0, 1.0, 0.7177, 0.1799, 0.7177, 0.1592, 0.6656, 0.1799, 0.0, 1.0, 0.5509, 0.1799, 0.5479, 0.1578, 0.6135, 0.1584, 0.0, 1.0, 0.49, 0.0755, 0.4905, 0.0853, 0.4628, 0.071, 0.0, 1.0, 0.7177, 0.1799, 0.6656, 0.1799, 0.7177, 0.1592, 0.0, 1.0, 0.4937, 0.1177, 0.4633, 0.0855, 0.4905, 0.0853, 0.0, 1.0, 0.49, 0.0755, 0.4905, 0.0853, 0.4628, 0.071, 0.5, 0.1415, 0.507, 0.1503, 0.478, 0.1796, 0.4937, 0.1177, 0.5, 0.1415, 0.478, 0.1796, 0.4937, 0.1177, 0.478, 0.1796, 0.4633, 0.0855, 0.4633, 0.0855, 0.4628, 0.071, 0.4905, 0.0853, 0.4937, 0.1177, 0.4633, 0.0855, 0.4905, 0.0853, 0.478, 0.1796, 0.507, 0.1503, 0.5222, 0.1569, 0.478, 0.1796, 0.5222, 0.1569, 0.5509, 0.1799, 0.478, 0.1796, 0.5, 0.1415, 0.4937, 0.1177, 0.4633, 0.0855, 0.478, 0.1796, 0.4937, 0.1177, 0.4633, 0.0855, 0.4937, 0.1177, 0.4905, 0.0853, 0.4628, 0.071, 0.4633, 0.0855, 0.4905, 0.0853, 0.4905, 0.0853, 0.49, 0.0755, 0.4628, 0.071, 0.507, 0.1503, 0.5, 0.1415, 0.478, 0.1796, 0.5222, 0.1569, 0.507, 0.1503, 0.478, 0.1796, 0.5222, 0.1569, 0.478, 0.1796, 0.5509, 0.1799, 0.6656, 0.1799, 0.7177, 0.1592, 0.6657, 0.1592, 0.6136, 0.1799, 0.6656, 0.1799, 0.6657, 0.1592, 0.6136, 0.1799, 0.6657, 0.1592, 0.6135, 0.1584, 0.5509, 0.1799, 0.6136, 0.1799, 0.6135, 0.1584, 0.5509, 0.1799, 0.6135, 0.1584, 0.5479, 0.1578, 0.5222, 0.1569, 0.5509, 0.1799, 0.5479, 0.1578, 0.5509, 0.1799, 0.5222, 0.1569, 0.5479, 0.1578, 0.5509, 0.1799, 0.5479, 0.1578, 0.6135, 0.1584, 0.6136, 0.1799, 0.5509, 0.1799, 0.6135, 0.1584, 0.6136, 0.1799, 0.6135, 0.1584, 0.6657, 0.1592, 0.6656, 0.1799, 0.6136, 0.1799, 0.6657, 0.1592, 0.6656, 0.1799, 0.6657, 0.1592, 0.7177, 0.1592, 0.7177, 0.1799, 0.6656, 0.1799, 0.7177, 0.1592, 0.7177, 0.1799, 0.7177, 0.1592, 0.6656, 0.1799, 0.2387, 0.8585, 0.2183, 0.8585, 0.2387, 0.8234, 0.2183, 0.8585, 0.2183, 0.8234, 0.2387, 0.8234, 0.2183, 0.8585, 0.2183, 0.8234, 0.2387, 0.8234, 0.2183, 0.8585, 0.2387, 0.8585, 0.2183, 0.8234, 0.2387, 0.8585, 0.2387, 0.8234, 0.2183, 0.8234, 0.2387, 0.8585, 0.2387, 0.8234, 0.2183, 0.8234, 0.2387, 0.8585, 0.2183, 0.8585, 0.2387, 0.8234, 0.2183, 0.8585, 0.2183, 0.8234, 0.2387, 0.8234, 0.2183, 0.8585, 0.2387, 0.8585, 0.2183, 0.8234, 0.2387, 0.8585, 0.2387, 0.8234, 0.2183, 0.8234, 0.1978, 0.8072, 0.2, 0.8001, 0.1852, 0.7979, 0.1978, 0.8072, 0.2132, 0.8072, 0.2, 0.8001, 0.2132, 0.8072, 0.211, 0.8001, 0.2, 0.8001, 0.2132, 0.8072, 0.2258, 0.7979, 0.211, 0.8001, 0.2258, 0.7979, 0.2199, 0.7936, 0.211, 0.8001, 0.2258, 0.7979, 0.2306, 0.783, 0.2199, 0.7936, 0.2306, 0.783, 0.2233, 0.783, 0.2199, 0.7936, 0.2306, 0.783, 0.2258, 0.768, 0.2233, 0.783, 0.2258, 0.768, 0.2199, 0.7724, 0.2233, 0.783, 0.2258, 0.768, 0.211, 0.7658, 0.2199, 0.7724, 0.211, 0.7658, 0.1911, 0.7724, 0.2199, 0.7724, 0.211, 0.7658, 0.2, 0.7658, 0.1911, 0.7724, 0.2, 0.7658, 0.1852, 0.768, 0.1911, 0.7724, 0.2, 0.7658, 0.1978, 0.7588, 0.1852, 0.768, 0.1852, 0.768, 0.1804, 0.783, 0.1911, 0.7724, 0.1804, 0.783, 0.1877, 0.783, 0.1911, 0.7724, 0.1804, 0.783, 0.1852, 0.7979, 0.1877, 0.783, 0.1852, 0.7979, 0.1911, 0.7936, 0.1877, 0.783, 0.1852, 0.7979, 0.2, 0.8001, 0.1911, 0.7936, 0.2, 0.8001, 0.211, 0.8001, 0.1911, 0.7936, 0.1911, 0.7724, 0.1877, 0.783, 0.2199, 0.7724, 0.1877, 0.783, 0.2233, 0.783, 0.2199, 0.7724, 0.1877, 0.783, 0.2199, 0.7936, 0.2233, 0.783, 0.1877, 0.783, 0.1911, 0.7936, 0.2199, 0.7936, 0.1911, 0.7936, 0.211, 0.8001, 0.2199, 0.7936, 0.2132, 0.7588, 0.211, 0.7658, 0.2258, 0.768, 0.2132, 0.7588, 0.1978, 0.7588, 0.211, 0.7658, 0.1978, 0.7588, 0.2, 0.7658, 0.211, 0.7658, 0.2437, 0.8603, 0.2146, 0.8603, 0.2437, 0.889, 0.2146, 0.8603, 0.2146, 0.889, 0.2437, 0.889, 0.2146, 0.8603, 0.2437, 0.889, 0.2146, 0.889, 0.2146, 0.8603, 0.2437, 0.8603, 0.2437, 0.889, 0.2132, 0.8072, 0.211, 0.8001, 0.2258, 0.7979, 0.2132, 0.8072, 0.1978, 0.8072, 0.211, 0.8001, 0.1978, 0.8072, 0.2, 0.8001, 0.211, 0.8001, 0.1978, 0.8072, 0.1852, 0.7979, 0.2, 0.8001, 0.1852, 0.7979, 0.1911, 0.7936, 0.2, 0.8001, 0.1852, 0.7979, 0.1804, 0.783, 0.1911, 0.7936, 0.1804, 0.783, 0.1877, 0.783, 0.1911, 0.7936, 0.1804, 0.783, 0.1852, 0.768, 0.1877, 0.783, 0.1852, 0.768, 0.1911, 0.7724, 0.1877, 0.783, 0.1852, 0.768, 0.2, 0.7658, 0.1911, 0.7724, 0.2, 0.7658, 0.211, 0.7658, 0.1911, 0.7724, 0.2, 0.7658, 0.2132, 0.7588, 0.211, 0.7658, 0.2132, 0.7588, 0.2258, 0.768, 0.211, 0.7658, 0.1911, 0.7724, 0.2199, 0.7724, 0.1877, 0.783, 0.2199, 0.7724, 0.2233, 0.783, 0.1877, 0.783, 0.2199, 0.7724, 0.2306, 0.783, 0.2233, 0.783, 0.2306, 0.783, 0.2199, 0.7936, 0.2233, 0.783, 0.2306, 0.783, 0.2258, 0.7979, 0.2199, 0.7936, 0.2258, 0.7979, 0.211, 0.8001, 0.2199, 0.7936, 0.211, 0.7658, 0.2199, 0.7724, 0.1911, 0.7724, 0.211, 0.7658, 0.2258, 0.768, 0.2199, 0.7724, 0.2258, 0.768, 0.2306, 0.783, 0.2199, 0.7724, 0.2233, 0.783, 0.1911, 0.7936, 0.1877, 0.783, 0.2233, 0.783, 0.2199, 0.7936, 0.1911, 0.7936, 0.2199, 0.7936, 0.2, 0.8001, 0.1911, 0.7936, 0.2199, 0.7936, 0.211, 0.8001, 0.2, 0.8001, 0.2132, 0.7588, 0.2, 0.7658, 0.1978, 0.7588, 0.2, 0.7658, 0.1852, 0.768, 0.1978, 0.7588, 0.2146, 0.8603, 0.2437, 0.889, 0.2146, 0.889, 0.2146, 0.8603, 0.2437, 0.8603, 0.2437, 0.889, 0.2146, 0.889, 0.2437, 0.889, 0.2146, 0.8603, 0.2437, 0.889, 0.2437, 0.8603, 0.2146, 0.8603, 0.2437, 0.8603, 0.2146, 0.889, 0.2437, 0.889, 0.0, 1.0, 0.2183, 0.8585, 0.2387, 0.8585, 0.2183, 0.8234, 0.0, 1.0, 0.2437, 0.8603, 0.2146, 0.8603, 0.2146, 0.889, 0.0, 1.0, 0.2437, 0.8603, 0.2146, 0.889, 0.2437, 0.889, 0.0, 1.0, 0.2387, 0.8585, 0.2387, 0.8234, 0.2183, 0.8234, 0.0, 1.0, 0.2437, 0.8603, 0.2437, 0.889, 0.2146, 0.889, 0.0, 1.0, 0.2387, 0.8585, 0.2183, 0.8585, 0.2387, 0.8234, 0.0, 1.0, 0.2437, 0.8603, 0.2146, 0.889, 0.2437, 0.889, 0.0, 1.0, 0.2437, 0.8603, 0.2437, 0.889, 0.2146, 0.889, 0.0, 1.0, 0.2437, 0.8603, 0.2146, 0.889, 0.2437, 0.889, 0.0, 1.0, 0.2183, 0.8585, 0.2387, 0.8585, 0.2183, 0.8234, 0.0, 1.0, 0.2437, 0.889, 0.2146, 0.889, 0.2437, 0.8603, 0.0, 1.0, 0.2146, 0.889, 0.2437, 0.889, 0.2146, 0.8603, 0.0, 1.0, 0.2437, 0.8603, 0.2437, 0.889, 0.2146, 0.889, 0.0, 1.0, 0.2146, 0.889, 0.2437, 0.8603, 0.2437, 0.889, 0.0, 1.0, 0.2146, 0.889, 0.2146, 0.8603, 0.2437, 0.8603, 0.0, 1.0, 0.2387, 0.8585, 0.2183, 0.8585, 0.2387, 0.8234, 0.0, 1.0, 0.2183, 0.8585, 0.2183, 0.8234, 0.2387, 0.8234, 0.0, 1.0, 0.2183, 0.8585, 0.2183, 0.8234, 0.2387, 0.8234, 0.0, 1.0, 0.2183, 0.8585, 0.2183, 0.8234, 0.2387, 0.8234, 0.0, 1.0, 0.2387, 0.8585, 0.2387, 0.8234, 0.2183, 0.8234, 0.0, 1.0, 0.2387, 0.8585, 0.2387, 0.8234, 0.2183, 0.8234, 0.0, 1.0, 0.2146, 0.889, 0.2146, 0.8603, 0.2437, 0.8603, 0.2437, 0.889, 0.2146, 0.889, 0.2437, 0.8603, 0.2437, 0.889, 0.2437, 0.8603, 0.2146, 0.8603, 0.2146, 0.889, 0.2437, 0.889, 0.2146, 0.8603, 0.2146, 0.889, 0.2146, 0.8603, 0.2437, 0.8603, 0.2437, 0.8603, 0.2146, 0.8603, 0.2146, 0.889, 0.2437, 0.8603, 0.2146, 0.889, 0.2437, 0.889, 0.2146, 0.889, 0.2437, 0.8603, 0.2437, 0.889, 0.2437, 0.8603, 0.2146, 0.889, 0.2437, 0.889, 0.2437, 0.8603, 0.2146, 0.889, 0.2437, 0.889, 0.2437, 0.8603, 0.2437, 0.889, 0.2146, 0.889, 0.2146, 0.8603, 0.2437, 0.8603, 0.2146, 0.889, 0.2146, 0.8603, 0.2146, 0.889, 0.2437, 0.8603, 0.2437, 0.8603, 0.2437, 0.889, 0.2146, 0.889, 0.2146, 0.8603, 0.2437, 0.8603, 0.2146, 0.889, 0.2146, 0.8603, 0.2146, 0.889, 0.2437, 0.8603, 0.2183, 0.8585, 0.2387, 0.8585, 0.2183, 0.8234, 0.2183, 0.8585, 0.2183, 0.8234, 0.2387, 0.8234, 0.2387, 0.8585, 0.2183, 0.8585, 0.2387, 0.8234, 0.2387, 0.8585, 0.2387, 0.8234, 0.2183, 0.8234, 0.2183, 0.8585, 0.2387, 0.8585, 0.2183, 0.8234, 0.2183, 0.8585, 0.2183, 0.8234, 0.2387, 0.8234, 0.2387, 0.8585, 0.2183, 0.8585, 0.2387, 0.8234, 0.2387, 0.8585, 0.2183, 0.8585, 0.2387, 0.8234, 0.2387, 0.8585, 0.2387, 0.8234, 0.2183, 0.8234, 0.2183, 0.8585, 0.2387, 0.8585, 0.2183, 0.8234, 0.2183, 0.8585, 0.2183, 0.8234, 0.2387, 0.8234, 0.2387, 0.8585, 0.2183, 0.8585, 0.2387, 0.8234, 0.2387, 0.8585, 0.2387, 0.8234, 0.2183, 0.8234, 0.2183, 0.8585, 0.2387, 0.8585, 0.2183, 0.8234, 0.2437, 0.8603, 0.2437, 0.889, 0.2146, 0.889, 0.0, 1.0, 0.2387, 0.8585, 0.2387, 0.8234, 0.2183, 0.8234, 0.0, 1.0, 0.2437, 0.889, 0.2146, 0.889, 0.2437, 0.8603, 0.0, 1.0, 0.2183, 0.8585, 0.2183, 0.8234, 0.2387, 0.8234, 0.0, 1.0, 0.2437, 0.889, 0.2437, 0.8603, 0.2146, 0.889, 0.0, 1.0, 0.2183, 0.8585, 0.2183, 0.8234, 0.2387, 0.8234, 0.0, 1.0, 0.2437, 0.8603, 0.2146, 0.889, 0.2437, 0.889, 0.0, 1.0, 0.2437, 0.8603, 0.2146, 0.889, 0.2437, 0.889, 0.0, 1.0, 0.2437, 0.8603, 0.2146, 0.889, 0.2437, 0.889, 0.0, 1.0, 0.2437, 0.889, 0.2146, 0.889, 0.2437, 0.8603, 0.0, 1.0, 0.2387, 0.8585, 0.2183, 0.8585, 0.2387, 0.8234, 0.0, 1.0, 0.2387, 0.8585, 0.2387, 0.8234, 0.2183, 0.8234, 0.0, 1.0, 0.2437, 0.8603, 0.2146, 0.889, 0.2437, 0.889, 0.0, 1.0, 0.2387, 0.8585, 0.2387, 0.8234, 0.2183, 0.8234, 0.0, 1.0, 0.2437, 0.889, 0.2146, 0.889, 0.2437, 0.8603, 0.0, 1.0, 0.2183, 0.8585, 0.2183, 0.8234, 0.2387, 0.8234, 0.0, 1.0, 0.2437, 0.8603, 0.2146, 0.8603, 0.2146, 0.889, 0.0, 1.0, 0.2183, 0.8585, 0.2183, 0.8234, 0.2387, 0.8234, 0.0, 1.0, 0.2183, 0.8585, 0.2387, 0.8585, 0.2183, 0.8234, 0.0, 1.0, 0.2146, 0.8603, 0.2437, 0.8603, 0.2146, 0.889, 0.0, 1.0, 0.2387, 0.8585, 0.2387, 0.8234, 0.2183, 0.8234, 0.0, 1.0, 0.2387, 0.8585, 0.2387, 0.8234, 0.2183, 0.8234, 0.0, 1.0, 0.2183, 0.8585, 0.2183, 0.8234, 0.2387, 0.8234, 0.0, 1.0, 0.2146, 0.8603, 0.2437, 0.889, 0.2146, 0.889, 0.0, 1.0, 0.2437, 0.889, 0.2146, 0.889, 0.2437, 0.8603, 0.2437, 0.889, 0.2437, 0.8603, 0.2146, 0.889, 0.2146, 0.889, 0.2437, 0.8603, 0.2146, 0.8603, 0.2146, 0.889, 0.2146, 0.8603, 0.2437, 0.8603, 0.2437, 0.889, 0.2146, 0.889, 0.2437, 0.8603, 0.2146, 0.8603, 0.2437, 0.8603, 0.2146, 0.889, 0.2437, 0.8603, 0.2146, 0.8603, 0.2146, 0.889, 0.2437, 0.8603, 0.2146, 0.889, 0.2437, 0.889, 0.2437, 0.8603, 0.2146, 0.8603, 0.2146, 0.889, 0.2437, 0.8603, 0.2146, 0.889, 0.2437, 0.889, 0.2146, 0.8603, 0.2437, 0.8603, 0.2437, 0.889, 0.2146, 0.8603, 0.2437, 0.889, 0.2146, 0.889, 0.2437, 0.8603, 0.2146, 0.8603, 0.2146, 0.889, 0.2437, 0.8603, 0.2146, 0.889, 0.2437, 0.889, 0.2437, 0.8603, 0.2437, 0.889, 0.2146, 0.889, 0.2146, 0.8603, 0.2437, 0.8603, 0.2146, 0.889, 0.2183, 0.8585, 0.2183, 0.8234, 0.2387, 0.8234, 0.2387, 0.8585, 0.2183, 0.8585, 0.2387, 0.8234, 0.2387, 0.8585, 0.2387, 0.8234, 0.2183, 0.8234, 0.2183, 0.8585, 0.2387, 0.8585, 0.2183, 0.8234, 0.2183, 0.8585, 0.2183, 0.8234, 0.2387, 0.8234, 0.2387, 0.8585, 0.2183, 0.8585, 0.2387, 0.8234, 0.2387, 0.8585, 0.2387, 0.8234, 0.2183, 0.8234, 0.2183, 0.8585, 0.2387, 0.8585, 0.2183, 0.8234, 0.2387, 0.8585, 0.2387, 0.8234, 0.2183, 0.8234, 0.2183, 0.8585, 0.2387, 0.8585, 0.2183, 0.8234, 0.2183, 0.8585, 0.2183, 0.8234, 0.2387, 0.8234, 0.2387, 0.8585, 0.2183, 0.8585, 0.2387, 0.8234, 0.2387, 0.8585, 0.2387, 0.8234, 0.2183, 0.8234, 0.2183, 0.8585, 0.2387, 0.8585, 0.2183, 0.8234, 0.2183, 0.8585, 0.2183, 0.8234, 0.2387, 0.8234, 0.2387, 0.8585, 0.2183, 0.8585, 0.2387, 0.8234])
me_expip02.materials.append(mat_01___default)
me_expip02.use_remesh_preserve_volume = False
me_expip02.use_remesh_preserve_attributes = False
me_expip02.use_mirror_vertex_groups = False
me_expip02.update()

# ---- objects
ob_mesh_010 = bpy.data.objects.new('Mesh.010', me_expip02)

# ---- transforms, parenting, visibility, modifiers, constraints
ob_mesh_010.location = (0.0, 0.0, 0.01271)
ob_mesh_010.rotation_euler = (1.571, -0.0, 3.142)
ob_mesh_010.lineart.crease_threshold = 0.0

# ---- collection membership
col_collection_1.objects.link(ob_mesh_010)

# ---- scene / render settings (as saved in the file)
scene.frame_start = 1; scene.frame_end = 250; scene.frame_set(1)
scene.render.engine = 'BLENDER_EEVEE_NEXT'
scene.render.image_settings.color_mode = 'RGB'
scene.render.image_settings.compression = 90
scene.render.resolution_percentage = 50
scene.render.dither_intensity = 0.0
scene.render.bake_margin = 2
scene.render.bake_bias = 0.0
scene.cycles.use_denoising = False
scene.cycles.samples = 10
scene.cycles.sampling_pattern = 'TABULATED_SOBOL'
scene.cycles.light_sampling_threshold = 0.0
scene.cycles.use_adaptive_sampling = False
scene.cycles.use_light_tree = False
scene.cycles.blur_glossy = 0.0
scene.cycles.volume_bounces = 1
scene.cycles.pixel_filter_type = 'GAUSSIAN'
scene.cycles.sample_clamp_indirect = 0.0
scene.view_settings.view_transform = 'Standard'
bpy.context.view_layer.update()

# ---- added for rendering (the .blend has no active camera and no usable light): camera, sun
cam_auto = bpy.data.cameras.new('AutoCamera')
cam_auto.lens = 50.0
cam_auto.sensor_width = 36.0
cam_auto.clip_end = 1000.0
ob_auto_camera = bpy.data.objects.new('AutoCamera', cam_auto)
scene.collection.objects.link(ob_auto_camera)
ob_auto_camera.location = (1.92764, -4.29836, 1.44867)
ob_auto_camera.rotation_euler = (1.09748, -7.21219e-08, 0.694738)
scene.camera = ob_auto_camera
light_auto_sun = bpy.data.lights.new('AutoSun', 'SUN')
light_auto_sun.energy = 3.0
light_auto_sun.angle = 0.0523599
ob_auto_sun = bpy.data.objects.new('AutoSun', light_auto_sun)
scene.collection.objects.link(ob_auto_sun)
ob_auto_sun.rotation_euler = (0.872665, 0.174533, 0.523599)
bpy.context.view_layer.update()
